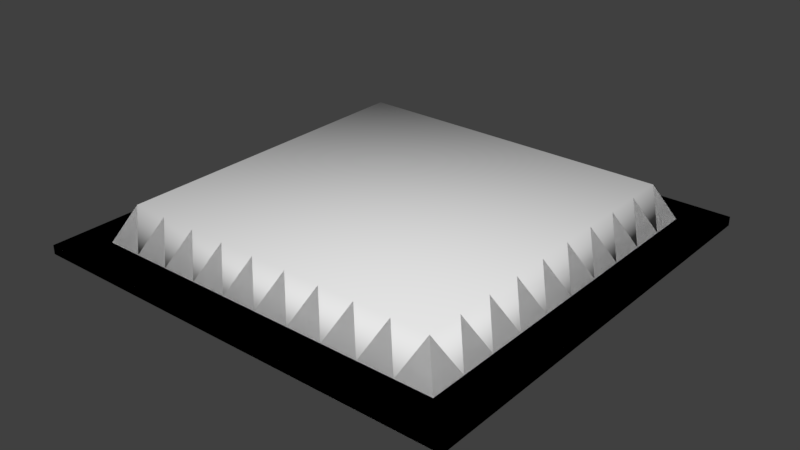 # Source: crusher.blend  (saved by Blender 2.79.0; exported with 4.5.12 LTS)
import bpy
from mathutils import Matrix  # noqa: F401  (used for matrix-valued properties, if any)

bpy.ops.wm.read_factory_settings(use_empty=True)
scene = bpy.context.scene
scene.name = 'test_chamber_door.qc'

# ---- collections
col_collection_2 = bpy.data.collections.new('Collection 2'); scene.collection.children.link(col_collection_2)

# ---- materials (node trees are filled in below, after node groups)
mat_sel = bpy.data.materials.new('sel')
mat_sel.alpha_threshold = 0.0
mat_sel.use_transparent_shadow = False
mat_sel.roughness = 0.5
mat_concrete_modular_ceiling001a = bpy.data.materials.new('concrete_modular_ceiling001a')
mat_concrete_modular_ceiling001a.alpha_threshold = 0.0
mat_concrete_modular_ceiling001a.use_transparent_shadow = False
mat_concrete_modular_ceiling001a.roughness = 0.5
mat_x = bpy.data.materials.new(' ')
mat_x.alpha_threshold = 0.0
mat_x.use_transparent_shadow = False
mat_x.roughness = 0.5
mat_hazard_orange_03b = bpy.data.materials.new('hazard_orange_03b')
mat_hazard_orange_03b.alpha_threshold = 0.0
mat_hazard_orange_03b.use_transparent_shadow = False
mat_hazard_orange_03b.roughness = 0.5
mat_metalwall_wire = bpy.data.materials.new('metalwall_wire')
mat_metalwall_wire.alpha_threshold = 0.0
mat_metalwall_wire.use_transparent_shadow = False
mat_metalwall_wire.roughness = 0.5
mat_plasticwall001b = bpy.data.materials.new('plasticwall001b')
mat_plasticwall001b.alpha_threshold = 0.0
mat_plasticwall001b.use_transparent_shadow = False
mat_plasticwall001b.roughness = 0.5

# ---- material node trees

# ---- world
world_world = bpy.data.worlds.new('World'); scene.world = world_world
world_world.color = (0.05088, 0.05088, 0.05088)
world_world.use_sun_shadow = False
world_world.sun_shadow_jitter_overblur = 0.0
world_world.cycles.sampling_method = 'MANUAL'

# ---- meshes
me_cube_002 = bpy.data.meshes.new('Cube.002')
me_cube_002.from_pydata([(-96.0, -96.0, -4.0), (-96.0, -96.0, 0.0), (-96.0, 96.0, -4.0), (-96.0, 96.0, 0.0), (96.0, -96.0, -4.0), (96.0, -96.0, 0.0), (96.0, 96.0, -4.0), (96.0, 96.0, 0.0), (-92.04, 92.0, -8.0), (-92.0, -92.0, -8.0), (92.0, 92.0, -8.0), (92.0, -92.0, -8.0), (-80.0, -80.0, 0.0), (-72.0, -72.0, 16.0), (-80.0, 80.0, 0.0), (-72.0, 72.0, 16.0), (80.0, -80.0, 0.0), (72.0, -72.0, 16.0), (80.0, 80.0, 0.0), (72.0, 72.0, 16.0)], [], [(0, 1, 3, 2), (2, 3, 7, 6), (6, 7, 5, 4), (4, 5, 1, 0), (0, 2, 8, 9), (7, 3, 1, 5), (8, 10, 11, 9), (6, 4, 11, 10), (4, 0, 9, 11), (2, 6, 10, 8), (12, 13, 15, 14), (14, 15, 19, 18), (18, 19, 17, 16), (16, 17, 13, 12), (14, 18, 16, 12), (19, 15, 13, 17)])
me_cube_002.polygons.foreach_set('use_smooth', [True] * 16)
me_cube_002.materials.append(mat_sel)
me_cube_002.use_remesh_preserve_volume = False
me_cube_002.use_remesh_preserve_attributes = False
me_cube_002.use_mirror_vertex_groups = False
me_cube_002.update()
me_cube_001 = bpy.data.meshes.new('Cube.001')
me_cube_001.from_pydata([(-96.0, -96.0, -4.0), (-96.0, -96.0, 0.0), (-96.0, 96.0, -4.0), (-96.0, 96.0, 0.0), (96.0, -96.0, -4.0), (96.0, -96.0, 0.0), (96.0, 96.0, -4.0), (96.0, 96.0, 0.0), (-92.0, 92.0, -8.0), (92.0, 92.0, -8.157), (-92.0, -92.0, -8.0), (92.0, -92.0, -8.157), (-88.0, 88.0, -8.0), (88.0, 88.0, -8.0), (88.0, -88.0, -8.0), (-88.0, -88.0, -8.0), (-80.0, -80.0, 0.0), (-64.0, -80.0, 0.0), (-80.0, -64.0, 0.0), (-64.0, -64.0, 0.0), (-72.0, -72.0, 16.0), (-64.0, -80.0, 0.0), (-48.0, -80.0, 0.0), (-64.0, -64.0, 0.0), (-48.0, -64.0, 0.0), (-56.0, -72.0, 16.0), (-80.0, -64.0, 0.0), (-64.0, -64.0, 0.0), (-80.0, -48.0, 0.0), (-64.0, -48.0, 0.0), (-72.0, -56.0, 16.0), (-64.0, -64.0, 0.0), (-48.0, -64.0, 0.0), (-64.0, -48.0, 0.0), (-48.0, -48.0, 0.0), (-56.0, -56.0, 16.0), (-80.0, -48.0, 0.0), (-64.0, -48.0, 0.0), (-80.0, -32.0, 0.0), (-64.0, -32.0, 0.0), (-72.0, -40.0, 16.0), (-64.0, -48.0, 0.0), (-48.0, -48.0, 0.0), (-64.0, -32.0, 0.0), (-48.0, -32.0, 0.0), (-56.0, -40.0, 16.0), (-80.0, -32.0, 0.0), (-64.0, -32.0, 0.0), (-80.0, -16.0, 0.0), (-64.0, -16.0, 0.0), (-72.0, -24.0, 16.0), (-64.0, -32.0, 0.0), (-48.0, -32.0, 0.0), (-64.0, -16.0, 0.0), (-48.0, -16.0, 0.0), (-56.0, -24.0, 16.0), (-48.0, -80.0, 0.0), (-32.0, -80.0, 0.0), (-48.0, -64.0, 0.0), (-32.0, -64.0, 0.0), (-40.0, -72.0, 16.0), (-32.0, -80.0, 0.0), (-16.0, -80.0, 0.0), (-32.0, -64.0, 0.0), (-16.0, -64.0, 0.0), (-24.0, -72.0, 16.0), (-48.0, -64.0, 0.0), (-32.0, -64.0, 0.0), (-48.0, -48.0, 0.0), (-32.0, -48.0, 0.0), (-40.0, -56.0, 16.0), (-32.0, -64.0, 0.0), (-16.0, -64.0, 0.0), (-32.0, -48.0, 0.0), (-16.0, -48.0, 0.0), (-24.0, -56.0, 16.0), (-48.0, -48.0, 0.0), (-32.0, -48.0, 0.0), (-48.0, -32.0, 0.0), (-32.0, -32.0, 0.0), (-40.0, -40.0, 16.0), (-32.0, -48.0, 0.0), (-16.0, -48.0, 0.0), (-32.0, -32.0, 0.0), (-16.0, -32.0, 0.0), (-24.0, -40.0, 16.0), (-48.0, -32.0, 0.0), (-32.0, -32.0, 0.0), (-48.0, -16.0, 0.0), (-32.0, -16.0, 0.0), (-40.0, -24.0, 16.0), (-32.0, -32.0, 0.0), (-16.0, -32.0, 0.0), (-32.0, -16.0, 0.0), (-16.0, -16.0, 0.0), (-24.0, -24.0, 16.0), (-80.0, -16.0, 0.0), (-64.0, -16.0, 0.0), (-80.0, 0.0, 0.0), (-64.0, 0.0, 0.0), (-72.0, -8.0, 16.0), (-64.0, -16.0, 0.0), (-48.0, -16.0, 0.0), (-64.0, 0.0, 0.0), (-48.0, 0.0, 0.0), (-56.0, -8.0, 16.0), (-80.0, 0.0, 0.0), (-64.0, 0.0, 0.0), (-80.0, 16.0, 0.0), (-64.0, 16.0, 0.0), (-72.0, 8.0, 16.0), (-64.0, 0.0, 0.0), (-48.0, 0.0, 0.0), (-64.0, 16.0, 0.0), (-48.0, 16.0, 0.0), (-56.0, 8.0, 16.0), (-80.0, 16.0, 0.0), (-64.0, 16.0, 0.0), (-80.0, 32.0, 0.0), (-64.0, 32.0, 0.0), (-72.0, 24.0, 16.0), (-64.0, 16.0, 0.0), (-48.0, 16.0, 0.0), (-64.0, 32.0, 0.0), (-48.0, 32.0, 0.0), (-56.0, 24.0, 16.0), (-80.0, 32.0, 0.0), (-64.0, 32.0, 0.0), (-80.0, 48.0, 0.0), (-64.0, 48.0, 0.0), (-72.0, 40.0, 16.0), (-64.0, 32.0, 0.0), (-48.0, 32.0, 0.0), (-64.0, 48.0, 0.0), (-48.0, 48.0, 0.0), (-56.0, 40.0, 16.0), (-48.0, -16.0, 0.0), (-32.0, -16.0, 0.0), (-48.0, 0.0, 0.0), (-32.0, 0.0, 0.0), (-40.0, -8.0, 16.0), (-32.0, -16.0, 0.0), (-16.0, -16.0, 0.0), (-32.0, 0.0, 0.0), (-16.0, 0.0, 0.0), (-24.0, -8.0, 16.0), (-48.0, 0.0, 0.0), (-32.0, 0.0, 0.0), (-48.0, 16.0, 0.0), (-32.0, 16.0, 0.0), (-40.0, 8.0, 16.0), (-32.0, 0.0, 0.0), (-16.0, 0.0, 0.0), (-32.0, 16.0, 0.0), (-16.0, 16.0, 0.0), (-24.0, 8.0, 16.0), (-48.0, 16.0, 0.0), (-32.0, 16.0, 0.0), (-48.0, 32.0, 0.0), (-32.0, 32.0, 0.0), (-40.0, 24.0, 16.0), (-32.0, 16.0, 0.0), (-16.0, 16.0, 0.0), (-32.0, 32.0, 0.0), (-16.0, 32.0, 0.0), (-24.0, 24.0, 16.0), (-48.0, 32.0, 0.0), (-32.0, 32.0, 0.0), (-48.0, 48.0, 0.0), (-32.0, 48.0, 0.0), (-40.0, 40.0, 16.0), (-32.0, 32.0, 0.0), (-16.0, 32.0, 0.0), (-32.0, 48.0, 0.0), (-16.0, 48.0, 0.0), (-24.0, 40.0, 16.0), (-16.0, -80.0, 0.0), (0.0, -80.0, 0.0), (-16.0, -64.0, 0.0), (0.0, -64.0, 0.0), (-8.0, -72.0, 16.0), (0.0, -80.0, 0.0), (16.0, -80.0, 0.0), (0.0, -64.0, 0.0), (16.0, -64.0, 0.0), (8.0, -72.0, 16.0), (-16.0, -64.0, 0.0), (0.0, -64.0, 0.0), (-16.0, -48.0, 0.0), (0.0, -48.0, 0.0), (-8.0, -56.0, 16.0), (0.0, -64.0, 0.0), (16.0, -64.0, 0.0), (0.0, -48.0, 0.0), (16.0, -48.0, 0.0), (8.0, -56.0, 16.0), (-16.0, -48.0, 0.0), (0.0, -48.0, 0.0), (-16.0, -32.0, 0.0), (0.0, -32.0, 0.0), (-8.0, -40.0, 16.0), (0.0, -48.0, 0.0), (16.0, -48.0, 0.0), (0.0, -32.0, 0.0), (16.0, -32.0, 0.0), (8.0, -40.0, 16.0), (-16.0, -32.0, 0.0), (0.0, -32.0, 0.0), (-16.0, -16.0, 0.0), (0.0, -16.0, 0.0), (-8.0, -24.0, 16.0), (0.0, -32.0, 0.0), (16.0, -32.0, 0.0), (0.0, -16.0, 0.0), (16.0, -16.0, 0.0), (8.0, -24.0, 16.0), (16.0, -80.0, 0.0), (32.0, -80.0, 0.0), (16.0, -64.0, 0.0), (32.0, -64.0, 0.0), (24.0, -72.0, 16.0), (32.0, -80.0, 0.0), (48.0, -80.0, 0.0), (32.0, -64.0, 0.0), (48.0, -64.0, 0.0), (40.0, -72.0, 16.0), (16.0, -64.0, 0.0), (32.0, -64.0, 0.0), (16.0, -48.0, 0.0), (32.0, -48.0, 0.0), (24.0, -56.0, 16.0), (32.0, -64.0, 0.0), (48.0, -64.0, 0.0), (32.0, -48.0, 0.0), (48.0, -48.0, 0.0), (40.0, -56.0, 16.0), (16.0, -48.0, 0.0), (32.0, -48.0, 0.0), (16.0, -32.0, 0.0), (32.0, -32.0, 0.0), (24.0, -40.0, 16.0), (32.0, -48.0, 0.0), (48.0, -48.0, 0.0), (32.0, -32.0, 0.0), (48.0, -32.0, 0.0), (40.0, -40.0, 16.0), (16.0, -32.0, 0.0), (32.0, -32.0, 0.0), (16.0, -16.0, 0.0), (32.0, -16.0, 0.0), (24.0, -24.0, 16.0), (32.0, -32.0, 0.0), (48.0, -32.0, 0.0), (32.0, -16.0, 0.0), (48.0, -16.0, 0.0), (40.0, -24.0, 16.0), (-16.0, -16.0, 0.0), (0.0, -16.0, 0.0), (-16.0, 0.0, 0.0), (0.0, 0.0, 0.0), (-8.0, -8.0, 16.0), (0.0, -16.0, 0.0), (16.0, -16.0, 0.0), (0.0, 0.0, 0.0), (16.0, 0.0, 0.0), (8.0, -8.0, 16.0), (-16.0, 0.0, 0.0), (0.0, 0.0, 0.0), (-16.0, 16.0, 0.0), (0.0, 16.0, 0.0), (-8.0, 8.0, 16.0), (0.0, 0.0, 0.0), (16.0, 0.0, 0.0), (0.0, 16.0, 0.0), (16.0, 16.0, 0.0), (8.0, 8.0, 16.0), (-16.0, 16.0, 0.0), (0.0, 16.0, 0.0), (-16.0, 32.0, 0.0), (0.0, 32.0, 0.0), (-8.0, 24.0, 16.0), (0.0, 16.0, 0.0), (16.0, 16.0, 0.0), (0.0, 32.0, 0.0), (16.0, 32.0, 0.0), (8.0, 24.0, 16.0), (-16.0, 32.0, 0.0), (0.0, 32.0, 0.0), (-16.0, 48.0, 0.0), (0.0, 48.0, 0.0), (-8.0, 40.0, 16.0), (0.0, 32.0, 0.0), (16.0, 32.0, 0.0), (0.0, 48.0, 0.0), (16.0, 48.0, 0.0), (8.0, 40.0, 16.0), (16.0, -16.0, 0.0), (32.0, -16.0, 0.0), (16.0, 0.0, 0.0), (32.0, 0.0, 0.0), (24.0, -8.0, 16.0), (32.0, -16.0, 0.0), (48.0, -16.0, 0.0), (32.0, 0.0, 0.0), (48.0, 0.0, 0.0), (40.0, -8.0, 16.0), (16.0, 0.0, 0.0), (32.0, 0.0, 0.0), (16.0, 16.0, 0.0), (32.0, 16.0, 0.0), (24.0, 8.0, 16.0), (32.0, 0.0, 0.0), (48.0, 0.0, 0.0), (32.0, 16.0, 0.0), (48.0, 16.0, 0.0), (40.0, 8.0, 16.0), (16.0, 16.0, 0.0), (32.0, 16.0, 0.0), (16.0, 32.0, 0.0), (32.0, 32.0, 0.0), (24.0, 24.0, 16.0), (32.0, 16.0, 0.0), (48.0, 16.0, 0.0), (32.0, 32.0, 0.0), (48.0, 32.0, 0.0), (40.0, 24.0, 16.0), (16.0, 32.0, 0.0), (32.0, 32.0, 0.0), (16.0, 48.0, 0.0), (32.0, 48.0, 0.0), (24.0, 40.0, 16.0), (32.0, 32.0, 0.0), (48.0, 32.0, 0.0), (32.0, 48.0, 0.0), (48.0, 48.0, 0.0), (40.0, 40.0, 16.0), (-80.0, 48.0, 0.0), (-64.0, 48.0, 0.0), (-80.0, 64.0, 0.0), (-64.0, 64.0, 0.0), (-72.0, 56.0, 16.0), (-64.0, 48.0, 0.0), (-48.0, 48.0, 0.0), (-64.0, 64.0, 0.0), (-48.0, 64.0, 0.0), (-56.0, 56.0, 16.0), (-80.0, 64.0, 0.0), (-64.0, 64.0, 0.0), (-80.0, 80.0, 0.0), (-64.0, 80.0, 0.0), (-72.0, 72.0, 16.0), (-64.0, 64.0, 0.0), (-48.0, 64.0, 0.0), (-64.0, 80.0, 0.0), (-48.0, 80.0, 0.0), (-56.0, 72.0, 16.0), (-48.0, 48.0, 0.0), (-32.0, 48.0, 0.0), (-48.0, 64.0, 0.0), (-32.0, 64.0, 0.0), (-40.0, 56.0, 16.0), (-32.0, 48.0, 0.0), (-16.0, 48.0, 0.0), (-32.0, 64.0, 0.0), (-16.0, 64.0, 0.0), (-24.0, 56.0, 16.0), (-48.0, 64.0, 0.0), (-32.0, 64.0, 0.0), (-48.0, 80.0, 0.0), (-32.0, 80.0, 0.0), (-40.0, 72.0, 16.0), (-32.0, 64.0, 0.0), (-16.0, 64.0, 0.0), (-32.0, 80.0, 0.0), (-16.0, 80.0, 0.0), (-24.0, 72.0, 16.0), (-16.0, 48.0, 0.0), (0.0, 48.0, 0.0), (-16.0, 64.0, 0.0), (0.0, 64.0, 0.0), (-8.0, 56.0, 16.0), (0.0, 48.0, 0.0), (16.0, 48.0, 0.0), (0.0, 64.0, 0.0), (16.0, 64.0, 0.0), (8.0, 56.0, 16.0), (-16.0, 64.0, 0.0), (0.0, 64.0, 0.0), (-16.0, 80.0, 0.0), (0.0, 80.0, 0.0), (-8.0, 72.0, 16.0), (0.0, 64.0, 0.0), (16.0, 64.0, 0.0), (0.0, 80.0, 0.0), (16.0, 80.0, 0.0), (8.0, 72.0, 16.0), (16.0, 48.0, 0.0), (32.0, 48.0, 0.0), (16.0, 64.0, 0.0), (32.0, 64.0, 0.0), (24.0, 56.0, 16.0), (32.0, 48.0, 0.0), (48.0, 48.0, 0.0), (32.0, 64.0, 0.0), (48.0, 64.0, 0.0), (40.0, 56.0, 16.0), (16.0, 64.0, 0.0), (32.0, 64.0, 0.0), (16.0, 80.0, 0.0), (32.0, 80.0, 0.0), (24.0, 72.0, 16.0), (32.0, 64.0, 0.0), (48.0, 64.0, 0.0), (32.0, 80.0, 0.0), (48.0, 80.0, 0.0), (40.0, 72.0, 16.0), (48.0, -80.0, 0.0), (64.0, -80.0, 0.0), (48.0, -64.0, 0.0), (64.0, -64.0, 0.0), (56.0, -72.0, 16.0), (64.0, -80.0, 0.0), (80.0, -80.0, 0.0), (64.0, -64.0, 0.0), (80.0, -64.0, 0.0), (72.0, -72.0, 16.0), (48.0, -64.0, 0.0), (64.0, -64.0, 0.0), (48.0, -48.0, 0.0), (64.0, -48.0, 0.0), (56.0, -56.0, 16.0), (64.0, -64.0, 0.0), (80.0, -64.0, 0.0), (64.0, -48.0, 0.0), (80.0, -48.0, 0.0), (72.0, -56.0, 16.0), (48.0, -48.0, 0.0), (64.0, -48.0, 0.0), (48.0, -32.0, 0.0), (64.0, -32.0, 0.0), (56.0, -40.0, 16.0), (64.0, -48.0, 0.0), (80.0, -48.0, 0.0), (64.0, -32.0, 0.0), (80.0, -32.0, 0.0), (72.0, -40.0, 16.0), (48.0, -32.0, 0.0), (64.0, -32.0, 0.0), (48.0, -16.0, 0.0), (64.0, -16.0, 0.0), (56.0, -24.0, 16.0), (64.0, -32.0, 0.0), (80.0, -32.0, 0.0), (64.0, -16.0, 0.0), (80.0, -16.0, 0.0), (72.0, -24.0, 16.0), (48.0, -16.0, 0.0), (64.0, -16.0, 0.0), (48.0, 0.0, 0.0), (64.0, 0.0, 0.0), (56.0, -8.0, 16.0), (64.0, -16.0, 0.0), (80.0, -16.0, 0.0), (64.0, 0.0, 0.0), (80.0, 0.0, 0.0), (72.0, -8.0, 16.0), (48.0, 0.0, 0.0), (64.0, 0.0, 0.0), (48.0, 16.0, 0.0), (64.0, 16.0, 0.0), (56.0, 8.0, 16.0), (64.0, 0.0, 0.0), (80.0, 0.0, 0.0), (64.0, 16.0, 0.0), (80.0, 16.0, 0.0), (72.0, 8.0, 16.0), (48.0, 16.0, 0.0), (64.0, 16.0, 0.0), (48.0, 32.0, 0.0), (64.0, 32.0, 0.0), (56.0, 24.0, 16.0), (64.0, 16.0, 0.0), (80.0, 16.0, 0.0), (64.0, 32.0, 0.0), (80.0, 32.0, 0.0), (72.0, 24.0, 16.0), (48.0, 32.0, 0.0), (64.0, 32.0, 0.0), (48.0, 48.0, 0.0), (64.0, 48.0, 0.0), (56.0, 40.0, 16.0), (64.0, 32.0, 0.0), (80.0, 32.0, 0.0), (64.0, 48.0, 0.0), (80.0, 48.0, 0.0), (72.0, 40.0, 16.0), (48.0, 48.0, 0.0), (64.0, 48.0, 0.0), (48.0, 64.0, 0.0), (64.0, 64.0, 0.0), (56.0, 56.0, 16.0), (64.0, 48.0, 0.0), (80.0, 48.0, 0.0), (64.0, 64.0, 0.0), (80.0, 64.0, 0.0), (72.0, 56.0, 16.0), (48.0, 64.0, 0.0), (64.0, 64.0, 0.0), (48.0, 80.0, 0.0), (64.0, 80.0, 0.0), (56.0, 72.0, 16.0), (64.0, 64.0, 0.0), (80.0, 64.0, 0.0), (64.0, 80.0, 0.0), (80.0, 80.0, 0.0), (72.0, 72.0, 16.0), (-8.0, 88.0, -8.0), (-8.0, -88.0, -8.0), (8.0, -8.0, -8.0), (8.0, 8.0, -8.0), (88.0, -8.0, -8.0), (88.0, 8.0, -8.0), (-88.0, -8.0, -8.0), (-88.0, 8.0, -8.0), (-8.0, -8.0, -8.0), (-8.0, 8.0, -8.0), (88.0, 88.0, -8.0), (88.0, -88.0, -8.0), (8.0, 88.0, -8.0), (8.0, -88.0, -8.0), (8.0, -8.0, -8.0), (8.0, 8.0, -8.0), (88.0, -8.0, -8.0), (88.0, 8.0, -8.0)], [], [(0, 1, 3, 2), (2, 3, 7, 6), (6, 7, 5, 4), (4, 5, 1, 0), (3, 348, 514, 7), (0, 2, 8, 10), (4, 11, 9, 6), (10, 8, 12, 15), (14, 13, 9, 11), (8, 9, 526, 12), (2, 6, 9, 8), (16, 20, 18), (18, 20, 19), (19, 20, 17), (17, 20, 16), (21, 25, 23), (23, 25, 24), (24, 25, 22), (22, 25, 21), (26, 30, 28), (28, 30, 29), (29, 30, 27), (27, 30, 26), (31, 35, 33), (33, 35, 34), (34, 35, 32), (32, 35, 31), (36, 40, 38), (38, 40, 39), (39, 40, 37), (37, 40, 36), (41, 45, 43), (43, 45, 44), (44, 45, 42), (42, 45, 41), (46, 50, 48), (48, 50, 49), (49, 50, 47), (47, 50, 46), (51, 55, 53), (53, 55, 54), (54, 55, 52), (52, 55, 51), (56, 60, 58), (58, 60, 59), (59, 60, 57), (57, 60, 56), (61, 65, 63), (63, 65, 64), (64, 65, 62), (62, 65, 61), (66, 70, 68), (68, 70, 69), (69, 70, 67), (67, 70, 66), (71, 75, 73), (73, 75, 74), (74, 75, 72), (72, 75, 71), (76, 80, 78), (78, 80, 79), (79, 80, 77), (77, 80, 76), (81, 85, 83), (83, 85, 84), (84, 85, 82), (82, 85, 81), (86, 90, 88), (88, 90, 89), (89, 90, 87), (87, 90, 86), (91, 95, 93), (93, 95, 94), (94, 95, 92), (92, 95, 91), (96, 100, 98), (98, 100, 99), (99, 100, 97), (97, 100, 96), (101, 105, 103), (103, 105, 104), (104, 105, 102), (102, 105, 101), (106, 110, 108), (108, 110, 109), (109, 110, 107), (107, 110, 106), (111, 115, 113), (113, 115, 114), (114, 115, 112), (112, 115, 111), (116, 120, 118), (118, 120, 119), (119, 120, 117), (117, 120, 116), (121, 125, 123), (123, 125, 124), (124, 125, 122), (122, 125, 121), (126, 130, 128), (128, 130, 129), (129, 130, 127), (127, 130, 126), (131, 135, 133), (133, 135, 134), (134, 135, 132), (132, 135, 131), (136, 140, 138), (138, 140, 139), (139, 140, 137), (137, 140, 136), (141, 145, 143), (143, 145, 144), (144, 145, 142), (142, 145, 141), (146, 150, 148), (148, 150, 149), (149, 150, 147), (147, 150, 146), (151, 155, 153), (153, 155, 154), (154, 155, 152), (152, 155, 151), (156, 160, 158), (158, 160, 159), (159, 160, 157), (157, 160, 156), (161, 165, 163), (163, 165, 164), (164, 165, 162), (162, 165, 161), (166, 170, 168), (168, 170, 169), (169, 170, 167), (167, 170, 166), (171, 175, 173), (173, 175, 174), (174, 175, 172), (172, 175, 171), (176, 180, 178), (178, 180, 179), (179, 180, 177), (177, 180, 176), (181, 185, 183), (183, 185, 184), (184, 185, 182), (182, 185, 181), (186, 190, 188), (188, 190, 189), (189, 190, 187), (187, 190, 186), (191, 195, 193), (193, 195, 194), (194, 195, 192), (192, 195, 191), (196, 200, 198), (198, 200, 199), (199, 200, 197), (197, 200, 196), (201, 205, 203), (203, 205, 204), (204, 205, 202), (202, 205, 201), (206, 210, 208), (208, 210, 209), (209, 210, 207), (207, 210, 206), (211, 215, 213), (213, 215, 214), (214, 215, 212), (212, 215, 211), (216, 220, 218), (218, 220, 219), (219, 220, 217), (217, 220, 216), (221, 225, 223), (223, 225, 224), (224, 225, 222), (222, 225, 221), (226, 230, 228), (228, 230, 229), (229, 230, 227), (227, 230, 226), (231, 235, 233), (233, 235, 234), (234, 235, 232), (232, 235, 231), (236, 240, 238), (238, 240, 239), (239, 240, 237), (237, 240, 236), (241, 245, 243), (243, 245, 244), (244, 245, 242), (242, 245, 241), (246, 250, 248), (248, 250, 249), (249, 250, 247), (247, 250, 246), (251, 255, 253), (253, 255, 254), (254, 255, 252), (252, 255, 251), (256, 260, 258), (258, 260, 259), (259, 260, 257), (257, 260, 256), (261, 265, 263), (263, 265, 264), (264, 265, 262), (262, 265, 261), (266, 270, 268), (268, 270, 269), (269, 270, 267), (267, 270, 266), (271, 275, 273), (273, 275, 274), (274, 275, 272), (272, 275, 271), (276, 280, 278), (278, 280, 279), (279, 280, 277), (277, 280, 276), (281, 285, 283), (283, 285, 284), (284, 285, 282), (282, 285, 281), (286, 290, 288), (288, 290, 289), (289, 290, 287), (287, 290, 286), (291, 295, 293), (293, 295, 294), (294, 295, 292), (292, 295, 291), (296, 300, 298), (298, 300, 299), (299, 300, 297), (297, 300, 296), (301, 305, 303), (303, 305, 304), (304, 305, 302), (302, 305, 301), (306, 310, 308), (308, 310, 309), (309, 310, 307), (307, 310, 306), (311, 315, 313), (313, 315, 314), (314, 315, 312), (312, 315, 311), (316, 320, 318), (318, 320, 319), (319, 320, 317), (317, 320, 316), (321, 325, 323), (323, 325, 324), (324, 325, 322), (322, 325, 321), (326, 330, 328), (328, 330, 329), (329, 330, 327), (327, 330, 326), (331, 335, 333), (333, 335, 334), (334, 335, 332), (332, 335, 331), (336, 340, 338), (338, 340, 339), (339, 340, 337), (337, 340, 336), (341, 345, 343), (343, 345, 344), (344, 345, 342), (342, 345, 341), (346, 350, 348), (348, 350, 349), (349, 350, 347), (347, 350, 346), (351, 355, 353), (353, 355, 354), (354, 355, 352), (352, 355, 351), (356, 360, 358), (358, 360, 359), (359, 360, 357), (357, 360, 356), (361, 365, 363), (363, 365, 364), (364, 365, 362), (362, 365, 361), (366, 370, 368), (368, 370, 369), (369, 370, 367), (367, 370, 366), (371, 375, 373), (373, 375, 374), (374, 375, 372), (372, 375, 371), (376, 380, 378), (378, 380, 379), (379, 380, 377), (377, 380, 376), (381, 385, 383), (383, 385, 384), (384, 385, 382), (382, 385, 381), (386, 390, 388), (388, 390, 389), (389, 390, 387), (387, 390, 386), (391, 395, 393), (393, 395, 394), (394, 395, 392), (392, 395, 391), (396, 400, 398), (398, 400, 399), (399, 400, 397), (397, 400, 396), (401, 405, 403), (403, 405, 404), (404, 405, 402), (402, 405, 401), (406, 410, 408), (408, 410, 409), (409, 410, 407), (407, 410, 406), (411, 415, 413), (413, 415, 414), (414, 415, 412), (412, 415, 411), (416, 420, 418), (418, 420, 419), (419, 420, 417), (417, 420, 416), (421, 425, 423), (423, 425, 424), (424, 425, 422), (422, 425, 421), (426, 430, 428), (428, 430, 429), (429, 430, 427), (427, 430, 426), (431, 435, 433), (433, 435, 434), (434, 435, 432), (432, 435, 431), (436, 440, 438), (438, 440, 439), (439, 440, 437), (437, 440, 436), (441, 445, 443), (443, 445, 444), (444, 445, 442), (442, 445, 441), (446, 450, 448), (448, 450, 449), (449, 450, 447), (447, 450, 446), (451, 455, 453), (453, 455, 454), (454, 455, 452), (452, 455, 451), (456, 460, 458), (458, 460, 459), (459, 460, 457), (457, 460, 456), (461, 465, 463), (463, 465, 464), (464, 465, 462), (462, 465, 461), (466, 470, 468), (468, 470, 469), (469, 470, 467), (467, 470, 466), (471, 475, 473), (473, 475, 474), (474, 475, 472), (472, 475, 471), (476, 480, 478), (478, 480, 479), (479, 480, 477), (477, 480, 476), (481, 485, 483), (483, 485, 484), (484, 485, 482), (482, 485, 481), (486, 490, 488), (488, 490, 489), (489, 490, 487), (487, 490, 486), (491, 495, 493), (493, 495, 494), (494, 495, 492), (492, 495, 491), (496, 500, 498), (498, 500, 499), (499, 500, 497), (497, 500, 496), (501, 505, 503), (503, 505, 504), (504, 505, 502), (502, 505, 501), (506, 510, 508), (508, 510, 509), (509, 510, 507), (507, 510, 506), (511, 515, 513), (513, 515, 514), (514, 515, 512), (512, 515, 511), (517, 516, 528, 529), (0, 10, 11, 4), (527, 11, 10, 15), (523, 525, 524, 522), (519, 521, 520, 518), (3, 1, 16, 348), (1, 5, 422, 16), (5, 7, 514, 422), (517, 15, 522, 524), (12, 516, 525, 523), (527, 529, 530, 532), (528, 526, 533, 531)])
me_cube_001.polygons.foreach_set('material_index', [2, 2, 2, 2, 1, 4, 4, 4, 4, 4, 4, 0, 0, 0, 0, 0, 0, 0, 0, 0, 0, 0, 0, 0, 0, 0, 0, 0, 0, 0, 0, 0, 0, 0, 0, 0, 0, 0, 0, 0, 0, 0, 0, 0, 0, 0, 0, 0, 0, 0, 0, 0, 0, 0, 0, 0, 0, 0, 0, 0, 0, 0, 0, 0, 0, 0, 0, 0, 0, 0, 0, 0, 0, 0, 0, 0, 0, 0, 0, 0, 0, 0, 0, 0, 0, 0, 0, 0, 0, 0, 0, 0, 0, 0, 0, 0, 0, 0, 0, 0, 0, 0, 0, 0, 0, 0, 0, 0, 0, 0, 0, 0, 0, 0, 0, 0, 0, 0, 0, 0, 0, 0, 0, 0, 0, 0, 0, 0, 0, 0, 0, 0, 0, 0, 0, 0, 0, 0, 0, 0, 0, 0, 0, 0, 0, 0, 0, 0, 0, 0, 0, 0, 0, 0, 0, 0, 0, 0, 0, 0, 0, 0, 0, 0, 0, 0, 0, 0, 0, 0, 0, 0, 0, 0, 0, 0, 0, 0, 0, 0, 0, 0, 0, 0, 0, 0, 0, 0, 0, 0, 0, 0, 0, 0, 0, 0, 0, 0, 0, 0, 0, 0, 0, 0, 0, 0, 0, 0, 0, 0, 0, 0, 0, 0, 0, 0, 0, 0, 0, 0, 0, 0, 0, 0, 0, 0, 0, 0, 0, 0, 0, 0, 0, 0, 0, 0, 0, 0, 0, 0, 0, 0, 0, 0, 0, 0, 0, 0, 0, 0, 0, 0, 0, 0, 0, 0, 0, 0, 0, 0, 0, 0, 0, 0, 0, 0, 0, 0, 0, 0, 0, 0, 0, 0, 0, 0, 0, 0, 0, 0, 0, 0, 0, 0, 0, 0, 0, 0, 0, 0, 0, 0, 0, 0, 0, 0, 0, 0, 0, 0, 0, 0, 0, 0, 0, 0, 0, 0, 0, 0, 0, 0, 0, 0, 0, 0, 0, 0, 0, 0, 0, 0, 0, 0, 0, 0, 0, 0, 0, 0, 0, 0, 0, 0, 0, 0, 0, 0, 0, 0, 0, 0, 0, 0, 0, 0, 0, 0, 0, 0, 0, 0, 0, 0, 0, 0, 0, 0, 0, 0, 0, 0, 0, 0, 0, 0, 0, 0, 0, 0, 0, 0, 0, 0, 0, 0, 0, 0, 0, 0, 0, 0, 0, 0, 0, 0, 0, 0, 0, 0, 0, 0, 0, 0, 0, 0, 0, 0, 0, 0, 0, 0, 0, 0, 0, 0, 0, 0, 0, 0, 0, 4, 4, 4, 4, 4, 1, 1, 1, 3, 3, 3, 3])
_uv = me_cube_001.uv_layers.new(name='UVMap')
_uv.uv.foreach_set('vector', [0.0001739, 0.7501, 0.0001732, 0.2502, 6.0, 0.2502, 6.0, 0.75, 0.0001739, 0.7501, 0.0001732, 0.2502, 6.0, 0.2502, 6.0, 0.75, 6.0, 0.2502, 6.0, 0.7501, 0.0001732, 0.7501, 0.0001732, 0.2503, 6.0, 0.2502, 6.0, 0.7501, 0.0001732, 0.7501, 0.0001732, 0.2503, 0.0, 1.5, 0.125, 1.375, 1.375, 1.375, 1.5, 1.5, 0.01646, 1.517, 0.01646, 0.0167, 0.04771, 0.04795, 0.04771, 1.485, 1.516, 1.517, 1.485, 1.485, 1.485, 0.04795, 1.516, 0.0167, 0.04771, 1.485, 0.04771, 0.04795, 0.07896, 0.0792, 0.07896, 1.454, 1.454, 1.454, 1.454, 0.0792, 1.485, 0.04795, 1.485, 1.485, 0.04771, 0.04795, 1.485, 0.04795, 1.454, 0.0792, 0.07896, 0.0792, 0.01646, 0.0167, 1.516, 0.0167, 1.485, 0.04795, 0.04771, 0.04795, 0.0, 0.0, 0.125, 0.125, 0.0, 0.25, 0.0, 0.25, 0.125, 0.125, 0.25, 0.25, 0.25, 0.25, 0.125, 0.125, 0.25, 0.0, 0.25, 0.0, 0.125, 0.125, 0.0, 0.0, 0.25, 1.202e-05, 0.375, 0.125, 0.25, 0.25, 0.25, 0.25, 0.375, 0.125, 0.5, 0.25, 0.5, 0.25, 0.375, 0.125, 0.5, 1.202e-05, 0.5, 1.202e-05, 0.375, 0.125, 0.25, 1.202e-05, 0.0, 0.25, 0.125, 0.375, 0.0, 0.5, 0.0, 0.5, 0.125, 0.375, 0.25, 0.5, 0.25, 0.5, 0.125, 0.375, 0.25, 0.25, 0.25, 0.25, 0.125, 0.375, 0.0, 0.25, 0.25, 0.25, 0.375, 0.375, 0.25, 0.5, 0.25, 0.5, 0.375, 0.375, 0.5, 0.5, 0.5, 0.5, 0.375, 0.375, 0.5, 0.25, 0.5, 0.25, 0.375, 0.375, 0.25, 0.25, 0.0, 0.5, 0.125, 0.625, 0.0, 0.75, 0.0, 0.75, 0.125, 0.625, 0.25, 0.75, 0.25, 0.75, 0.125, 0.625, 0.25, 0.5, 0.25, 0.5, 0.125, 0.625, 0.0, 0.5, 0.25, 0.5, 0.375, 0.625, 0.25, 0.75, 0.25, 0.75, 0.375, 0.625, 0.5, 0.75, 0.5, 0.75, 0.375, 0.625, 0.5, 0.5, 0.5, 0.5, 0.375, 0.625, 0.25, 0.5, 0.0, 0.75, 0.125, 0.875, 0.0, 1.0, 0.0, 1.0, 0.125, 0.875, 0.25, 1.0, 0.25, 1.0, 0.125, 0.875, 0.25, 0.75, 0.25, 0.75, 0.125, 0.875, 0.0, 0.75, 0.25, 0.75, 0.375, 0.875, 0.25, 1.0, 0.25, 1.0, 0.375, 0.875, 0.5, 1.0, 0.5, 1.0, 0.375, 0.875, 0.5, 0.75, 0.5, 0.75, 0.375, 0.875, 0.25, 0.75, 0.5, 0.0, 0.625, 0.125, 0.5, 0.25, 0.5, 0.25, 0.625, 0.125, 0.75, 0.25, 0.75, 0.25, 0.625, 0.125, 0.75, 0.0, 0.75, 0.0, 0.625, 0.125, 0.5, 0.0, 0.75, 1.202e-05, 0.875, 0.125, 0.75, 0.25, 0.75, 0.25, 0.875, 0.125, 1.0, 0.25, 1.0, 0.25, 0.875, 0.125, 1.0, 1.202e-05, 1.0, 1.202e-05, 0.875, 0.125, 0.75, 1.202e-05, 0.5, 0.25, 0.625, 0.375, 0.5, 0.5, 0.5, 0.5, 0.625, 0.375, 0.75, 0.5, 0.75, 0.5, 0.625, 0.375, 0.75, 0.25, 0.75, 0.25, 0.625, 0.375, 0.5, 0.25, 0.75, 0.25, 0.875, 0.375, 0.75, 0.5, 0.75, 0.5, 0.875, 0.375, 1.0, 0.5, 1.0, 0.5, 0.875, 0.375, 1.0, 0.25, 1.0, 0.25, 0.875, 0.375, 0.75, 0.25, 0.5, 0.5, 0.625, 0.625, 0.5, 0.75, 0.5, 0.75, 0.625, 0.625, 0.75, 0.75, 0.75, 0.75, 0.625, 0.625, 0.75, 0.5, 0.75, 0.5, 0.625, 0.625, 0.5, 0.5, 0.75, 0.5, 0.875, 0.625, 0.75, 0.75, 0.75, 0.75, 0.875, 0.625, 1.0, 0.75, 1.0, 0.75, 0.875, 0.625, 1.0, 0.5, 1.0, 0.5, 0.875, 0.625, 0.75, 0.5, 0.5, 0.75, 0.625, 0.875, 0.5, 1.0, 0.5, 1.0, 0.625, 0.875, 0.75, 1.0, 0.75, 1.0, 0.625, 0.875, 0.75, 0.75, 0.75, 0.75, 0.625, 0.875, 0.5, 0.75, 0.75, 0.75, 0.875, 0.875, 0.75, 1.0, 0.75, 1.0, 0.875, 0.875, 1.0, 1.0, 1.0, 1.0, 0.875, 0.875, 1.0, 0.75, 1.0, 0.75, 0.875, 0.875, 0.75, 0.75, 0.0, 0.0, 0.125, 0.125, 0.0, 0.25, 0.0, 0.25, 0.125, 0.125, 0.25, 0.25, 0.25, 0.25, 0.125, 0.125, 0.25, 0.0, 0.25, 0.0, 0.125, 0.125, 0.0, 0.0, 0.25, 1.202e-05, 0.375, 0.125, 0.25, 0.25, 0.25, 0.25, 0.375, 0.125, 0.5, 0.25, 0.5, 0.25, 0.375, 0.125, 0.5, 1.202e-05, 0.5, 1.202e-05, 0.375, 0.125, 0.25, 1.202e-05, 0.0, 0.25, 0.125, 0.375, 0.0, 0.5, 0.0, 0.5, 0.125, 0.375, 0.25, 0.5, 0.25, 0.5, 0.125, 0.375, 0.25, 0.25, 0.25, 0.25, 0.125, 0.375, 0.0, 0.25, 0.25, 0.25, 0.375, 0.375, 0.25, 0.5, 0.25, 0.5, 0.375, 0.375, 0.5, 0.5, 0.5, 0.5, 0.375, 0.375, 0.5, 0.25, 0.5, 0.25, 0.375, 0.375, 0.25, 0.25, 0.0, 0.5, 0.125, 0.625, 0.0, 0.75, 0.0, 0.75, 0.125, 0.625, 0.25, 0.75, 0.25, 0.75, 0.125, 0.625, 0.25, 0.5, 0.25, 0.5, 0.125, 0.625, 0.0, 0.5, 0.25, 0.5, 0.375, 0.625, 0.25, 0.75, 0.25, 0.75, 0.375, 0.625, 0.5, 0.75, 0.5, 0.75, 0.375, 0.625, 0.5, 0.5, 0.5, 0.5, 0.375, 0.625, 0.25, 0.5, 0.0, 0.75, 0.125, 0.875, 0.0, 1.0, 0.0, 1.0, 0.125, 0.875, 0.25, 1.0, 0.25, 1.0, 0.125, 0.875, 0.25, 0.75, 0.25, 0.75, 0.125, 0.875, 0.0, 0.75, 0.25, 0.75, 0.375, 0.875, 0.25, 1.0, 0.25, 1.0, 0.375, 0.875, 0.5, 1.0, 0.5, 1.0, 0.375, 0.875, 0.5, 0.75, 0.5, 0.75, 0.375, 0.875, 0.25, 0.75, 0.5, 0.0, 0.625, 0.125, 0.5, 0.25, 0.5, 0.25, 0.625, 0.125, 0.75, 0.25, 0.75, 0.25, 0.625, 0.125, 0.75, 0.0, 0.75, 0.0, 0.625, 0.125, 0.5, 0.0, 0.75, 1.202e-05, 0.875, 0.125, 0.75, 0.25, 0.75, 0.25, 0.875, 0.125, 1.0, 0.25, 1.0, 0.25, 0.875, 0.125, 1.0, 1.202e-05, 1.0, 1.202e-05, 0.875, 0.125, 0.75, 1.202e-05, 0.5, 0.25, 0.625, 0.375, 0.5, 0.5, 0.5, 0.5, 0.625, 0.375, 0.75, 0.5, 0.75, 0.5, 0.625, 0.375, 0.75, 0.25, 0.75, 0.25, 0.625, 0.375, 0.5, 0.25, 0.75, 0.25, 0.875, 0.375, 0.75, 0.5, 0.75, 0.5, 0.875, 0.375, 1.0, 0.5, 1.0, 0.5, 0.875, 0.375, 1.0, 0.25, 1.0, 0.25, 0.875, 0.375, 0.75, 0.25, 0.5, 0.5, 0.625, 0.625, 0.5, 0.75, 0.5, 0.75, 0.625, 0.625, 0.75, 0.75, 0.75, 0.75, 0.625, 0.625, 0.75, 0.5, 0.75, 0.5, 0.625, 0.625, 0.5, 0.5, 0.75, 0.5, 0.875, 0.625, 0.75, 0.75, 0.75, 0.75, 0.875, 0.625, 1.0, 0.75, 1.0, 0.75, 0.875, 0.625, 1.0, 0.5, 1.0, 0.5, 0.875, 0.625, 0.75, 0.5, 0.5, 0.75, 0.625, 0.875, 0.5, 1.0, 0.5, 1.0, 0.625, 0.875, 0.75, 1.0, 0.75, 1.0, 0.625, 0.875, 0.75, 0.75, 0.75, 0.75, 0.625, 0.875, 0.5, 0.75, 0.75, 0.75, 0.875, 0.875, 0.75, 1.0, 0.75, 1.0, 0.875, 0.875, 1.0, 1.0, 1.0, 1.0, 0.875, 0.875, 1.0, 0.75, 1.0, 0.75, 0.875, 0.875, 0.75, 0.75, 0.0, 0.0, 0.125, 0.125, 0.0, 0.25, 0.0, 0.25, 0.125, 0.125, 0.25, 0.25, 0.25, 0.25, 0.125, 0.125, 0.25, 0.0, 0.25, 0.0, 0.125, 0.125, 0.0, 0.0, 0.25, 1.202e-05, 0.375, 0.125, 0.25, 0.25, 0.25, 0.25, 0.375, 0.125, 0.5, 0.25, 0.5, 0.25, 0.375, 0.125, 0.5, 1.202e-05, 0.5, 1.202e-05, 0.375, 0.125, 0.25, 1.202e-05, 0.0, 0.25, 0.125, 0.375, 0.0, 0.5, 0.0, 0.5, 0.125, 0.375, 0.25, 0.5, 0.25, 0.5, 0.125, 0.375, 0.25, 0.25, 0.25, 0.25, 0.125, 0.375, 0.0, 0.25, 0.25, 0.25, 0.375, 0.375, 0.25, 0.5, 0.25, 0.5, 0.375, 0.375, 0.5, 0.5, 0.5, 0.5, 0.375, 0.375, 0.5, 0.25, 0.5, 0.25, 0.375, 0.375, 0.25, 0.25, 0.0, 0.5, 0.125, 0.625, 0.0, 0.75, 0.0, 0.75, 0.125, 0.625, 0.25, 0.75, 0.25, 0.75, 0.125, 0.625, 0.25, 0.5, 0.25, 0.5, 0.125, 0.625, 0.0, 0.5, 0.25, 0.5, 0.375, 0.625, 0.25, 0.75, 0.25, 0.75, 0.375, 0.625, 0.5, 0.75, 0.5, 0.75, 0.375, 0.625, 0.5, 0.5, 0.5, 0.5, 0.375, 0.625, 0.25, 0.5, 0.0, 0.75, 0.125, 0.875, 0.0, 1.0, 0.0, 1.0, 0.125, 0.875, 0.25, 1.0, 0.25, 1.0, 0.125, 0.875, 0.25, 0.75, 0.25, 0.75, 0.125, 0.875, 0.0, 0.75, 0.25, 0.75, 0.375, 0.875, 0.25, 1.0, 0.25, 1.0, 0.375, 0.875, 0.5, 1.0, 0.5, 1.0, 0.375, 0.875, 0.5, 0.75, 0.5, 0.75, 0.375, 0.875, 0.25, 0.75, 0.5, 0.0, 0.625, 0.125, 0.5, 0.25, 0.5, 0.25, 0.625, 0.125, 0.75, 0.25, 0.75, 0.25, 0.625, 0.125, 0.75, 0.0, 0.75, 0.0, 0.625, 0.125, 0.5, 0.0, 0.75, 1.202e-05, 0.875, 0.125, 0.75, 0.25, 0.75, 0.25, 0.875, 0.125, 1.0, 0.25, 1.0, 0.25, 0.875, 0.125, 1.0, 1.202e-05, 1.0, 1.202e-05, 0.875, 0.125, 0.75, 1.202e-05, 0.5, 0.25, 0.625, 0.375, 0.5, 0.5, 0.5, 0.5, 0.625, 0.375, 0.75, 0.5, 0.75, 0.5, 0.625, 0.375, 0.75, 0.25, 0.75, 0.25, 0.625, 0.375, 0.5, 0.25, 0.75, 0.25, 0.875, 0.375, 0.75, 0.5, 0.75, 0.5, 0.875, 0.375, 1.0, 0.5, 1.0, 0.5, 0.875, 0.375, 1.0, 0.25, 1.0, 0.25, 0.875, 0.375, 0.75, 0.25, 0.5, 0.5, 0.625, 0.625, 0.5, 0.75, 0.5, 0.75, 0.625, 0.625, 0.75, 0.75, 0.75, 0.75, 0.625, 0.625, 0.75, 0.5, 0.75, 0.5, 0.625, 0.625, 0.5, 0.5, 0.75, 0.5, 0.875, 0.625, 0.75, 0.75, 0.75, 0.75, 0.875, 0.625, 1.0, 0.75, 1.0, 0.75, 0.875, 0.625, 1.0, 0.5, 1.0, 0.5, 0.875, 0.625, 0.75, 0.5, 0.5, 0.75, 0.625, 0.875, 0.5, 1.0, 0.5, 1.0, 0.625, 0.875, 0.75, 1.0, 0.75, 1.0, 0.625, 0.875, 0.75, 0.75, 0.75, 0.75, 0.625, 0.875, 0.5, 0.75, 0.75, 0.75, 0.875, 0.875, 0.75, 1.0, 0.75, 1.0, 0.875, 0.875, 1.0, 1.0, 1.0, 1.0, 0.875, 0.875, 1.0, 0.75, 1.0, 0.75, 0.875, 0.875, 0.75, 0.75, 0.0, 0.0, 0.125, 0.125, 0.0, 0.25, 0.0, 0.25, 0.125, 0.125, 0.25, 0.25, 0.25, 0.25, 0.125, 0.125, 0.25, 0.0, 0.25, 0.0, 0.125, 0.125, 0.0, 0.0, 0.25, 1.202e-05, 0.375, 0.125, 0.25, 0.25, 0.25, 0.25, 0.375, 0.125, 0.5, 0.25, 0.5, 0.25, 0.375, 0.125, 0.5, 1.202e-05, 0.5, 1.202e-05, 0.375, 0.125, 0.25, 1.202e-05, 0.0, 0.25, 0.125, 0.375, 0.0, 0.5, 0.0, 0.5, 0.125, 0.375, 0.25, 0.5, 0.25, 0.5, 0.125, 0.375, 0.25, 0.25, 0.25, 0.25, 0.125, 0.375, 0.0, 0.25, 0.25, 0.25, 0.375, 0.375, 0.25, 0.5, 0.25, 0.5, 0.375, 0.375, 0.5, 0.5, 0.5, 0.5, 0.375, 0.375, 0.5, 0.25, 0.5, 0.25, 0.375, 0.375, 0.25, 0.25, 0.0, 0.5, 0.125, 0.625, 0.0, 0.75, 0.0, 0.75, 0.125, 0.625, 0.25, 0.75, 0.25, 0.75, 0.125, 0.625, 0.25, 0.5, 0.25, 0.5, 0.125, 0.625, 0.0, 0.5, 0.25, 0.5, 0.375, 0.625, 0.25, 0.75, 0.25, 0.75, 0.375, 0.625, 0.5, 0.75, 0.5, 0.75, 0.375, 0.625, 0.5, 0.5, 0.5, 0.5, 0.375, 0.625, 0.25, 0.5, 0.25, 0.5, 0.375, 0.625, 0.25, 0.75, 0.25, 0.75, 0.375, 0.625, 0.5, 0.75, 0.5, 0.75, 0.375, 0.625, 0.5, 0.5, 0.5, 0.5, 0.375, 0.625, 0.25, 0.5, 0.25, 0.75, 0.375, 0.875, 0.25, 1.0, 0.25, 1.0, 0.375, 0.875, 0.5, 1.0, 0.5, 1.0, 0.375, 0.875, 0.5, 0.75, 0.5, 0.75, 0.375, 0.875, 0.25, 0.75, 0.5, 0.0, 0.625, 0.125, 0.5, 0.25, 0.5, 0.25, 0.625, 0.125, 0.75, 0.25, 0.75, 0.25, 0.625, 0.125, 0.75, 0.0, 0.75, 0.0, 0.625, 0.125, 0.5, 0.0, 0.75, 1.202e-05, 0.875, 0.125, 0.75, 0.25, 0.75, 0.25, 0.875, 0.125, 1.0, 0.25, 1.0, 0.25, 0.875, 0.125, 1.0, 1.202e-05, 1.0, 1.202e-05, 0.875, 0.125, 0.75, 1.202e-05, 0.5, 0.25, 0.625, 0.375, 0.5, 0.5, 0.5, 0.5, 0.625, 0.375, 0.75, 0.5, 0.75, 0.5, 0.625, 0.375, 0.75, 0.25, 0.75, 0.25, 0.625, 0.375, 0.5, 0.25, 0.75, 0.25, 0.875, 0.375, 0.75, 0.5, 0.75, 0.5, 0.875, 0.375, 1.0, 0.5, 1.0, 0.5, 0.875, 0.375, 1.0, 0.25, 1.0, 0.25, 0.875, 0.375, 0.75, 0.25, 0.5, 0.5, 0.625, 0.625, 0.5, 0.75, 0.5, 0.75, 0.625, 0.625, 0.75, 0.75, 0.75, 0.75, 0.625, 0.625, 0.75, 0.5, 0.75, 0.5, 0.625, 0.625, 0.5, 0.5, 0.75, 0.5, 0.875, 0.625, 0.75, 0.75, 0.75, 0.75, 0.875, 0.625, 1.0, 0.75, 1.0, 0.75, 0.875, 0.625, 1.0, 0.5, 1.0, 0.5, 0.875, 0.625, 0.75, 0.5, 0.5, 0.75, 0.625, 0.875, 0.5, 1.0, 0.5, 1.0, 0.625, 0.875, 0.75, 1.0, 0.75, 1.0, 0.625, 0.875, 0.75, 0.75, 0.75, 0.75, 0.625, 0.875, 0.5, 0.75, 0.75, 0.75, 0.875, 0.875, 0.75, 1.0, 0.75, 1.0, 0.875, 0.875, 1.0, 1.0, 1.0, 1.0, 0.875, 0.875, 1.0, 0.75, 1.0, 0.75, 0.875, 0.875, 0.75, 0.75, 0.0, 0.0, 0.125, 0.125, 0.0, 0.25, 0.0, 0.25, 0.125, 0.125, 0.25, 0.25, 0.25, 0.25, 0.125, 0.125, 0.25, 0.0, 0.25, 0.0, 0.125, 0.125, 0.0, 0.0, 0.25, 1.202e-05, 0.375, 0.125, 0.25, 0.25, 0.25, 0.25, 0.375, 0.125, 0.5, 0.25, 0.5, 0.25, 0.375, 0.125, 0.5, 1.202e-05, 0.5, 1.202e-05, 0.375, 0.125, 0.25, 1.202e-05, 0.0, 0.25, 0.125, 0.375, 0.0, 0.5, 0.0, 0.5, 0.125, 0.375, 0.25, 0.5, 0.25, 0.5, 0.125, 0.375, 0.25, 0.25, 0.25, 0.25, 0.125, 0.375, 0.0, 0.25, 0.25, 0.25, 0.375, 0.375, 0.25, 0.5, 0.25, 0.5, 0.375, 0.375, 0.5, 0.5, 0.5, 0.5, 0.375, 0.375, 0.5, 0.25, 0.5, 0.25, 0.375, 0.375, 0.25, 0.25, 0.5, 0.0, 0.625, 0.125, 0.5, 0.25, 0.5, 0.25, 0.625, 0.125, 0.75, 0.25, 0.75, 0.25, 0.625, 0.125, 0.75, 0.0, 0.75, 0.0, 0.625, 0.125, 0.5, 0.0, 0.75, 1.202e-05, 0.875, 0.125, 0.75, 0.25, 0.75, 0.25, 0.875, 0.125, 1.0, 0.25, 1.0, 0.25, 0.875, 0.125, 1.0, 1.202e-05, 1.0, 1.202e-05, 0.875, 0.125, 0.75, 1.202e-05, 0.5, 0.25, 0.625, 0.375, 0.5, 0.5, 0.5, 0.5, 0.625, 0.375, 0.75, 0.5, 0.75, 0.5, 0.625, 0.375, 0.75, 0.25, 0.75, 0.25, 0.625, 0.375, 0.5, 0.25, 0.75, 0.25, 0.875, 0.375, 0.75, 0.5, 0.75, 0.5, 0.875, 0.375, 1.0, 0.5, 1.0, 0.5, 0.875, 0.375, 1.0, 0.25, 1.0, 0.25, 0.875, 0.375, 0.75, 0.25, 0.0, 0.0, 0.125, 0.125, 0.0, 0.25, 0.0, 0.25, 0.125, 0.125, 0.25, 0.25, 0.25, 0.25, 0.125, 0.125, 0.25, 0.0, 0.25, 0.0, 0.125, 0.125, 0.0, 0.0, 0.25, 1.202e-05, 0.375, 0.125, 0.25, 0.25, 0.25, 0.25, 0.375, 0.125, 0.5, 0.25, 0.5, 0.25, 0.375, 0.125, 0.5, 1.202e-05, 0.5, 1.202e-05, 0.375, 0.125, 0.25, 1.202e-05, 0.0, 0.25, 0.125, 0.375, 0.0, 0.5, 0.0, 0.5, 0.125, 0.375, 0.25, 0.5, 0.25, 0.5, 0.125, 0.375, 0.25, 0.25, 0.25, 0.25, 0.125, 0.375, 0.0, 0.25, 0.25, 0.25, 0.375, 0.375, 0.25, 0.5, 0.25, 0.5, 0.375, 0.375, 0.5, 0.5, 0.5, 0.5, 0.375, 0.375, 0.5, 0.25, 0.5, 0.25, 0.375, 0.375, 0.25, 0.25, 0.5, 0.0, 0.625, 0.125, 0.5, 0.25, 0.5, 0.25, 0.625, 0.125, 0.75, 0.25, 0.75, 0.25, 0.625, 0.125, 0.75, 0.0, 0.75, 0.0, 0.625, 0.125, 0.5, 0.0, 0.75, 1.202e-05, 0.875, 0.125, 0.75, 0.25, 0.75, 0.25, 0.875, 0.125, 1.0, 0.25, 1.0, 0.25, 0.875, 0.125, 1.0, 1.202e-05, 1.0, 1.202e-05, 0.875, 0.125, 0.75, 1.202e-05, 0.5, 0.25, 0.625, 0.375, 0.5, 0.5, 0.5, 0.5, 0.625, 0.375, 0.75, 0.5, 0.75, 0.5, 0.625, 0.375, 0.75, 0.25, 0.75, 0.25, 0.625, 0.375, 0.5, 0.25, 0.75, 0.25, 0.875, 0.375, 0.75, 0.5, 0.75, 0.5, 0.875, 0.375, 1.0, 0.5, 1.0, 0.5, 0.875, 0.375, 1.0, 0.25, 1.0, 0.25, 0.875, 0.375, 0.75, 0.25, 0.0, 0.0, 0.125, 0.125, 0.0, 0.25, 0.0, 0.25, 0.125, 0.125, 0.25, 0.25, 0.25, 0.25, 0.125, 0.125, 0.25, 0.0, 0.25, 0.0, 0.125, 0.125, 0.0, 0.0, 0.25, 1.202e-05, 0.375, 0.125, 0.25, 0.25, 0.25, 0.25, 0.375, 0.125, 0.5, 0.25, 0.5, 0.25, 0.375, 0.125, 0.5, 1.202e-05, 0.5, 1.202e-05, 0.375, 0.125, 0.25, 1.202e-05, 0.0, 0.25, 0.125, 0.375, 0.0, 0.5, 0.0, 0.5, 0.125, 0.375, 0.25, 0.5, 0.25, 0.5, 0.125, 0.375, 0.25, 0.25, 0.25, 0.25, 0.125, 0.375, 0.0, 0.25, 0.25, 0.25, 0.375, 0.375, 0.25, 0.5, 0.25, 0.5, 0.375, 0.375, 0.5, 0.5, 0.5, 0.5, 0.375, 0.375, 0.5, 0.25, 0.5, 0.25, 0.375, 0.375, 0.25, 0.25, 0.0, 0.5, 0.125, 0.625, 0.0, 0.75, 0.0, 0.75, 0.125, 0.625, 0.25, 0.75, 0.25, 0.75, 0.125, 0.625, 0.25, 0.5, 0.25, 0.5, 0.125, 0.625, 0.0, 0.5, 0.25, 0.5, 0.375, 0.625, 0.25, 0.75, 0.25, 0.75, 0.375, 0.625, 0.5, 0.75, 0.5, 0.75, 0.375, 0.625, 0.5, 0.5, 0.5, 0.5, 0.375, 0.625, 0.25, 0.5, 0.0, 0.75, 0.125, 0.875, 0.0, 1.0, 0.0, 1.0, 0.125, 0.875, 0.25, 1.0, 0.25, 1.0, 0.125, 0.875, 0.25, 0.75, 0.25, 0.75, 0.125, 0.875, 0.0, 0.75, 0.25, 0.75, 0.375, 0.875, 0.25, 1.0, 0.25, 1.0, 0.375, 0.875, 0.5, 1.0, 0.5, 1.0, 0.375, 0.875, 0.5, 0.75, 0.5, 0.75, 0.375, 0.875, 0.25, 0.75, 0.0, 0.0, 0.125, 0.125, 0.0, 0.25, 0.0, 0.25, 0.125, 0.125, 0.25, 0.25, 0.25, 0.25, 0.125, 0.125, 0.25, 0.0, 0.25, 0.0, 0.125, 0.125, 0.0, 0.0, 0.25, 1.202e-05, 0.375, 0.125, 0.25, 0.25, 0.25, 0.25, 0.375, 0.125, 0.5, 0.25, 0.5, 0.25, 0.375, 0.125, 0.5, 1.202e-05, 0.5, 1.202e-05, 0.375, 0.125, 0.25, 1.202e-05, 0.0, 0.25, 0.125, 0.375, 0.0, 0.5, 0.0, 0.5, 0.125, 0.375, 0.25, 0.5, 0.25, 0.5, 0.125, 0.375, 0.25, 0.25, 0.25, 0.25, 0.125, 0.375, 0.0, 0.25, 0.25, 0.25, 0.375, 0.375, 0.25, 0.5, 0.25, 0.5, 0.375, 0.375, 0.5, 0.5, 0.5, 0.5, 0.375, 0.375, 0.5, 0.25, 0.5, 0.25, 0.375, 0.375, 0.25, 0.25, 0.0, 0.5, 0.125, 0.625, 0.0, 0.75, 0.0, 0.75, 0.125, 0.625, 0.25, 0.75, 0.25, 0.75, 0.125, 0.625, 0.25, 0.5, 0.25, 0.5, 0.125, 0.625, 0.0, 0.5, 0.25, 0.5, 0.375, 0.625, 0.25, 0.75, 0.25, 0.75, 0.375, 0.625, 0.5, 0.75, 0.5, 0.75, 0.375, 0.625, 0.5, 0.5, 0.5, 0.5, 0.375, 0.625, 0.25, 0.5, 0.0, 0.75, 0.125, 0.875, 0.0, 1.0, 0.0, 1.0, 0.125, 0.875, 0.25, 1.0, 0.25, 1.0, 0.125, 0.875, 0.25, 0.75, 0.25, 0.75, 0.125, 0.875, 0.0, 0.75, 0.25, 0.75, 0.375, 0.875, 0.25, 1.0, 0.25, 1.0, 0.375, 0.875, 0.5, 1.0, 0.5, 1.0, 0.375, 0.875, 0.5, 0.75, 0.5, 0.75, 0.375, 0.875, 0.25, 0.75, 0.0, 0.0, 0.125, 0.125, 0.0, 0.25, 0.0, 0.25, 0.125, 0.125, 0.25, 0.25, 0.25, 0.25, 0.125, 0.125, 0.25, 0.0, 0.25, 0.0, 0.125, 0.125, 0.0, 0.0, 0.25, 1.202e-05, 0.375, 0.125, 0.25, 0.25, 0.25, 0.25, 0.375, 0.125, 0.5, 0.25, 0.5, 0.25, 0.375, 0.125, 0.5, 1.202e-05, 0.5, 1.202e-05, 0.375, 0.125, 0.25, 1.202e-05, 0.0, 0.25, 0.125, 0.375, 0.0, 0.5, 0.0, 0.5, 0.125, 0.375, 0.25, 0.5, 0.25, 0.5, 0.125, 0.375, 0.25, 0.25, 0.25, 0.25, 0.125, 0.375, 0.0, 0.25, 0.25, 0.25, 0.375, 0.375, 0.25, 0.5, 0.25, 0.5, 0.375, 0.375, 0.5, 0.5, 0.5, 0.5, 0.375, 0.375, 0.5, 0.25, 0.5, 0.25, 0.375, 0.375, 0.25, 0.25, 0.704, 1.454, 0.704, 0.0792, 0.829, 0.0792, 0.829, 1.454, 0.01646, 1.517, 0.04771, 1.485, 1.485, 1.485, 1.516, 1.517, 1.454, 1.454, 1.485, 1.485, 0.04771, 1.485, 0.07896, 1.454, 0.07896, 0.7042, 0.704, 0.7042, 0.704, 0.8292, 0.07896, 0.8292, 0.829, 0.7042, 1.454, 0.7042, 1.454, 0.8292, 0.829, 0.8292, 0.0, 1.5, 0.0, 0.0, 0.125, 0.125, 0.125, 1.375, 0.0, 0.0, 1.5, 0.0, 1.375, 0.125, 0.125, 0.125, 1.5, 0.0, 1.5, 1.5, 1.375, 1.375, 1.375, 0.125, 1.0, 2.0, 0.0, 2.0, 0.0, 1.091, 1.0, 1.091, 0.0, 0.0, 1.0, 0.0, 1.0, 0.9091, 0.0, 0.9091, 1.0, 2.0, 0.0, 2.0, 0.0, 1.091, 1.0, 1.091, 0.0, 0.0, 1.0, 0.0, 1.0, 0.9091, 0.0, 0.9091])
me_cube_001.materials.append(mat_concrete_modular_ceiling001a)
me_cube_001.materials.append(mat_x)
me_cube_001.materials.append(mat_hazard_orange_03b)
me_cube_001.materials.append(mat_metalwall_wire)
me_cube_001.materials.append(mat_plasticwall001b)
me_cube_001.use_remesh_preserve_volume = False
me_cube_001.use_remesh_preserve_attributes = False
me_cube_001.use_mirror_vertex_groups = False
me_cube_001.update()
me_cube = bpy.data.meshes.new('Cube')
me_cube.from_pydata([(-96.0, -96.0, -4.0), (-96.0, -96.0, 0.0), (-96.0, 96.0, -4.0), (-96.0, 96.0, 0.0), (96.0, -96.0, -4.0), (96.0, -96.0, 0.0), (96.0, 96.0, -4.0), (96.0, 96.0, 0.0), (-92.0, 92.0, -8.0), (92.0, 92.0, -8.157), (-92.0, -92.0, -8.0), (92.0, -92.0, -8.157), (-88.0, 88.0, -8.0), (88.0, 88.0, -8.157), (88.0, -88.0, -8.157), (-88.0, -88.0, -8.0), (-88.0, 88.0, -3.922), (88.0, 88.0, -4.078), (88.0, -88.0, -4.078), (-88.0, -88.0, -3.922), (-80.0, -80.0, 0.0), (-64.0, -80.0, 0.0), (-80.0, -64.0, 0.0), (-64.0, -64.0, 0.0), (-72.0, -72.0, 16.0), (-64.0, -80.0, 0.0), (-48.0, -80.0, 0.0), (-64.0, -64.0, 0.0), (-48.0, -64.0, 0.0), (-56.0, -72.0, 16.0), (-80.0, -64.0, 0.0), (-64.0, -64.0, 0.0), (-80.0, -48.0, 0.0), (-64.0, -48.0, 0.0), (-72.0, -56.0, 16.0), (-64.0, -64.0, 0.0), (-48.0, -64.0, 0.0), (-64.0, -48.0, 0.0), (-48.0, -48.0, 0.0), (-56.0, -56.0, 16.0), (-80.0, -48.0, 0.0), (-64.0, -48.0, 0.0), (-80.0, -32.0, 0.0), (-64.0, -32.0, 0.0), (-72.0, -40.0, 16.0), (-64.0, -48.0, 0.0), (-48.0, -48.0, 0.0), (-64.0, -32.0, 0.0), (-48.0, -32.0, 0.0), (-56.0, -40.0, 16.0), (-80.0, -32.0, 0.0), (-64.0, -32.0, 0.0), (-80.0, -16.0, 0.0), (-64.0, -16.0, 0.0), (-72.0, -24.0, 16.0), (-64.0, -32.0, 0.0), (-48.0, -32.0, 0.0), (-64.0, -16.0, 0.0), (-48.0, -16.0, 0.0), (-56.0, -24.0, 16.0), (-48.0, -80.0, 0.0), (-32.0, -80.0, 0.0), (-48.0, -64.0, 0.0), (-32.0, -64.0, 0.0), (-40.0, -72.0, 16.0), (-32.0, -80.0, 0.0), (-16.0, -80.0, 0.0), (-32.0, -64.0, 0.0), (-16.0, -64.0, 0.0), (-24.0, -72.0, 16.0), (-48.0, -64.0, 0.0), (-32.0, -64.0, 0.0), (-48.0, -48.0, 0.0), (-32.0, -48.0, 0.0), (-40.0, -56.0, 16.0), (-32.0, -64.0, 0.0), (-16.0, -64.0, 0.0), (-32.0, -48.0, 0.0), (-16.0, -48.0, 0.0), (-24.0, -56.0, 16.0), (-48.0, -48.0, 0.0), (-32.0, -48.0, 0.0), (-48.0, -32.0, 0.0), (-32.0, -32.0, 0.0), (-40.0, -40.0, 16.0), (-32.0, -48.0, 0.0), (-16.0, -48.0, 0.0), (-32.0, -32.0, 0.0), (-16.0, -32.0, 0.0), (-24.0, -40.0, 16.0), (-48.0, -32.0, 0.0), (-32.0, -32.0, 0.0), (-48.0, -16.0, 0.0), (-32.0, -16.0, 0.0), (-40.0, -24.0, 16.0), (-32.0, -32.0, 0.0), (-16.0, -32.0, 0.0), (-32.0, -16.0, 0.0), (-16.0, -16.0, 0.0), (-24.0, -24.0, 16.0), (-80.0, -16.0, 0.0), (-64.0, -16.0, 0.0), (-80.0, 0.0, 0.0), (-64.0, 0.0, 0.0), (-72.0, -8.0, 16.0), (-64.0, -16.0, 0.0), (-48.0, -16.0, 0.0), (-64.0, 0.0, 0.0), (-48.0, 0.0, 0.0), (-56.0, -8.0, 16.0), (-80.0, 0.0, 0.0), (-64.0, 0.0, 0.0), (-80.0, 16.0, 0.0), (-64.0, 16.0, 0.0), (-72.0, 8.0, 16.0), (-64.0, 0.0, 0.0), (-48.0, 0.0, 0.0), (-64.0, 16.0, 0.0), (-48.0, 16.0, 0.0), (-56.0, 8.0, 16.0), (-80.0, 16.0, 0.0), (-64.0, 16.0, 0.0), (-80.0, 32.0, 0.0), (-64.0, 32.0, 0.0), (-72.0, 24.0, 16.0), (-64.0, 16.0, 0.0), (-48.0, 16.0, 0.0), (-64.0, 32.0, 0.0), (-48.0, 32.0, 0.0), (-56.0, 24.0, 16.0), (-80.0, 32.0, 0.0), (-64.0, 32.0, 0.0), (-80.0, 48.0, 0.0), (-64.0, 48.0, 0.0), (-72.0, 40.0, 16.0), (-64.0, 32.0, 0.0), (-48.0, 32.0, 0.0), (-64.0, 48.0, 0.0), (-48.0, 48.0, 0.0), (-56.0, 40.0, 16.0), (-48.0, -16.0, 0.0), (-32.0, -16.0, 0.0), (-48.0, 0.0, 0.0), (-32.0, 0.0, 0.0), (-40.0, -8.0, 16.0), (-32.0, -16.0, 0.0), (-16.0, -16.0, 0.0), (-32.0, 0.0, 0.0), (-16.0, 0.0, 0.0), (-24.0, -8.0, 16.0), (-48.0, 0.0, 0.0), (-32.0, 0.0, 0.0), (-48.0, 16.0, 0.0), (-32.0, 16.0, 0.0), (-40.0, 8.0, 16.0), (-32.0, 0.0, 0.0), (-16.0, 0.0, 0.0), (-32.0, 16.0, 0.0), (-16.0, 16.0, 0.0), (-24.0, 8.0, 16.0), (-48.0, 16.0, 0.0), (-32.0, 16.0, 0.0), (-48.0, 32.0, 0.0), (-32.0, 32.0, 0.0), (-40.0, 24.0, 16.0), (-32.0, 16.0, 0.0), (-16.0, 16.0, 0.0), (-32.0, 32.0, 0.0), (-16.0, 32.0, 0.0), (-24.0, 24.0, 16.0), (-48.0, 32.0, 0.0), (-32.0, 32.0, 0.0), (-48.0, 48.0, 0.0), (-32.0, 48.0, 0.0), (-40.0, 40.0, 16.0), (-32.0, 32.0, 0.0), (-16.0, 32.0, 0.0), (-32.0, 48.0, 0.0), (-16.0, 48.0, 0.0), (-24.0, 40.0, 16.0), (-16.0, -80.0, 0.0), (0.0, -80.0, 0.0), (-16.0, -64.0, 0.0), (0.0, -64.0, 0.0), (-8.0, -72.0, 16.0), (0.0, -80.0, 0.0), (16.0, -80.0, 0.0), (0.0, -64.0, 0.0), (16.0, -64.0, 0.0), (8.0, -72.0, 16.0), (-16.0, -64.0, 0.0), (0.0, -64.0, 0.0), (-16.0, -48.0, 0.0), (0.0, -48.0, 0.0), (-8.0, -56.0, 16.0), (0.0, -64.0, 0.0), (16.0, -64.0, 0.0), (0.0, -48.0, 0.0), (16.0, -48.0, 0.0), (8.0, -56.0, 16.0), (-16.0, -48.0, 0.0), (0.0, -48.0, 0.0), (-16.0, -32.0, 0.0), (0.0, -32.0, 0.0), (-8.0, -40.0, 16.0), (0.0, -48.0, 0.0), (16.0, -48.0, 0.0), (0.0, -32.0, 0.0), (16.0, -32.0, 0.0), (8.0, -40.0, 16.0), (-16.0, -32.0, 0.0), (0.0, -32.0, 0.0), (-16.0, -16.0, 0.0), (0.0, -16.0, 0.0), (-8.0, -24.0, 16.0), (0.0, -32.0, 0.0), (16.0, -32.0, 0.0), (0.0, -16.0, 0.0), (16.0, -16.0, 0.0), (8.0, -24.0, 16.0), (16.0, -80.0, 0.0), (32.0, -80.0, 0.0), (16.0, -64.0, 0.0), (32.0, -64.0, 0.0), (24.0, -72.0, 16.0), (32.0, -80.0, 0.0), (48.0, -80.0, 0.0), (32.0, -64.0, 0.0), (48.0, -64.0, 0.0), (40.0, -72.0, 16.0), (16.0, -64.0, 0.0), (32.0, -64.0, 0.0), (16.0, -48.0, 0.0), (32.0, -48.0, 0.0), (24.0, -56.0, 16.0), (32.0, -64.0, 0.0), (48.0, -64.0, 0.0), (32.0, -48.0, 0.0), (48.0, -48.0, 0.0), (40.0, -56.0, 16.0), (16.0, -48.0, 0.0), (32.0, -48.0, 0.0), (16.0, -32.0, 0.0), (32.0, -32.0, 0.0), (24.0, -40.0, 16.0), (32.0, -48.0, 0.0), (48.0, -48.0, 0.0), (32.0, -32.0, 0.0), (48.0, -32.0, 0.0), (40.0, -40.0, 16.0), (16.0, -32.0, 0.0), (32.0, -32.0, 0.0), (16.0, -16.0, 0.0), (32.0, -16.0, 0.0), (24.0, -24.0, 16.0), (32.0, -32.0, 0.0), (48.0, -32.0, 0.0), (32.0, -16.0, 0.0), (48.0, -16.0, 0.0), (40.0, -24.0, 16.0), (-16.0, -16.0, 0.0), (0.0, -16.0, 0.0), (-16.0, 0.0, 0.0), (0.0, 0.0, 0.0), (-8.0, -8.0, 16.0), (0.0, -16.0, 0.0), (16.0, -16.0, 0.0), (0.0, 0.0, 0.0), (16.0, 0.0, 0.0), (8.0, -8.0, 16.0), (-16.0, 0.0, 0.0), (0.0, 0.0, 0.0), (-16.0, 16.0, 0.0), (0.0, 16.0, 0.0), (-8.0, 8.0, 16.0), (0.0, 0.0, 0.0), (16.0, 0.0, 0.0), (0.0, 16.0, 0.0), (16.0, 16.0, 0.0), (8.0, 8.0, 16.0), (-16.0, 16.0, 0.0), (0.0, 16.0, 0.0), (-16.0, 32.0, 0.0), (0.0, 32.0, 0.0), (-8.0, 24.0, 16.0), (0.0, 16.0, 0.0), (16.0, 16.0, 0.0), (0.0, 32.0, 0.0), (16.0, 32.0, 0.0), (8.0, 24.0, 16.0), (-16.0, 32.0, 0.0), (0.0, 32.0, 0.0), (-16.0, 48.0, 0.0), (0.0, 48.0, 0.0), (-8.0, 40.0, 16.0), (0.0, 32.0, 0.0), (16.0, 32.0, 0.0), (0.0, 48.0, 0.0), (16.0, 48.0, 0.0), (8.0, 40.0, 16.0), (16.0, -16.0, 0.0), (32.0, -16.0, 0.0), (16.0, 0.0, 0.0), (32.0, 0.0, 0.0), (24.0, -8.0, 16.0), (32.0, -16.0, 0.0), (48.0, -16.0, 0.0), (32.0, 0.0, 0.0), (48.0, 0.0, 0.0), (40.0, -8.0, 16.0), (16.0, 0.0, 0.0), (32.0, 0.0, 0.0), (16.0, 16.0, 0.0), (32.0, 16.0, 0.0), (24.0, 8.0, 16.0), (32.0, 0.0, 0.0), (48.0, 0.0, 0.0), (32.0, 16.0, 0.0), (48.0, 16.0, 0.0), (40.0, 8.0, 16.0), (16.0, 16.0, 0.0), (32.0, 16.0, 0.0), (16.0, 32.0, 0.0), (32.0, 32.0, 0.0), (24.0, 24.0, 16.0), (32.0, 16.0, 0.0), (48.0, 16.0, 0.0), (32.0, 32.0, 0.0), (48.0, 32.0, 0.0), (40.0, 24.0, 16.0), (16.0, 32.0, 0.0), (32.0, 32.0, 0.0), (16.0, 48.0, 0.0), (32.0, 48.0, 0.0), (24.0, 40.0, 16.0), (32.0, 32.0, 0.0), (48.0, 32.0, 0.0), (32.0, 48.0, 0.0), (48.0, 48.0, 0.0), (40.0, 40.0, 16.0), (-80.0, 48.0, 0.0), (-64.0, 48.0, 0.0), (-80.0, 64.0, 0.0), (-64.0, 64.0, 0.0), (-72.0, 56.0, 16.0), (-64.0, 48.0, 0.0), (-48.0, 48.0, 0.0), (-64.0, 64.0, 0.0), (-48.0, 64.0, 0.0), (-56.0, 56.0, 16.0), (-80.0, 64.0, 0.0), (-64.0, 64.0, 0.0), (-80.0, 80.0, 0.0), (-64.0, 80.0, 0.0), (-72.0, 72.0, 16.0), (-64.0, 64.0, 0.0), (-48.0, 64.0, 0.0), (-64.0, 80.0, 0.0), (-48.0, 80.0, 0.0), (-56.0, 72.0, 16.0), (-48.0, 48.0, 0.0), (-32.0, 48.0, 0.0), (-48.0, 64.0, 0.0), (-32.0, 64.0, 0.0), (-40.0, 56.0, 16.0), (-32.0, 48.0, 0.0), (-16.0, 48.0, 0.0), (-32.0, 64.0, 0.0), (-16.0, 64.0, 0.0), (-24.0, 56.0, 16.0), (-48.0, 64.0, 0.0), (-32.0, 64.0, 0.0), (-48.0, 80.0, 0.0), (-32.0, 80.0, 0.0), (-40.0, 72.0, 16.0), (-32.0, 64.0, 0.0), (-16.0, 64.0, 0.0), (-32.0, 80.0, 0.0), (-16.0, 80.0, 0.0), (-24.0, 72.0, 16.0), (-16.0, 48.0, 0.0), (0.0, 48.0, 0.0), (-16.0, 64.0, 0.0), (0.0, 64.0, 0.0), (-8.0, 56.0, 16.0), (0.0, 48.0, 0.0), (16.0, 48.0, 0.0), (0.0, 64.0, 0.0), (16.0, 64.0, 0.0), (8.0, 56.0, 16.0), (-16.0, 64.0, 0.0), (0.0, 64.0, 0.0), (-16.0, 80.0, 0.0), (0.0, 80.0, 0.0), (-8.0, 72.0, 16.0), (0.0, 64.0, 0.0), (16.0, 64.0, 0.0), (0.0, 80.0, 0.0), (16.0, 80.0, 0.0), (8.0, 72.0, 16.0), (16.0, 48.0, 0.0), (32.0, 48.0, 0.0), (16.0, 64.0, 0.0), (32.0, 64.0, 0.0), (24.0, 56.0, 16.0), (32.0, 48.0, 0.0), (48.0, 48.0, 0.0), (32.0, 64.0, 0.0), (48.0, 64.0, 0.0), (40.0, 56.0, 16.0), (16.0, 64.0, 0.0), (32.0, 64.0, 0.0), (16.0, 80.0, 0.0), (32.0, 80.0, 0.0), (24.0, 72.0, 16.0), (32.0, 64.0, 0.0), (48.0, 64.0, 0.0), (32.0, 80.0, 0.0), (48.0, 80.0, 0.0), (40.0, 72.0, 16.0), (48.0, -80.0, 0.0), (64.0, -80.0, 0.0), (48.0, -64.0, 0.0), (64.0, -64.0, 0.0), (56.0, -72.0, 16.0), (64.0, -80.0, 0.0), (80.0, -80.0, 0.0), (64.0, -64.0, 0.0), (80.0, -64.0, 0.0), (72.0, -72.0, 16.0), (48.0, -64.0, 0.0), (64.0, -64.0, 0.0), (48.0, -48.0, 0.0), (64.0, -48.0, 0.0), (56.0, -56.0, 16.0), (64.0, -64.0, 0.0), (80.0, -64.0, 0.0), (64.0, -48.0, 0.0), (80.0, -48.0, 0.0), (72.0, -56.0, 16.0), (48.0, -48.0, 0.0), (64.0, -48.0, 0.0), (48.0, -32.0, 0.0), (64.0, -32.0, 0.0), (56.0, -40.0, 16.0), (64.0, -48.0, 0.0), (80.0, -48.0, 0.0), (64.0, -32.0, 0.0), (80.0, -32.0, 0.0), (72.0, -40.0, 16.0), (48.0, -32.0, 0.0), (64.0, -32.0, 0.0), (48.0, -16.0, 0.0), (64.0, -16.0, 0.0), (56.0, -24.0, 16.0), (64.0, -32.0, 0.0), (80.0, -32.0, 0.0), (64.0, -16.0, 0.0), (80.0, -16.0, 0.0), (72.0, -24.0, 16.0), (48.0, -16.0, 0.0), (64.0, -16.0, 0.0), (48.0, 0.0, 0.0), (64.0, 0.0, 0.0), (56.0, -8.0, 16.0), (64.0, -16.0, 0.0), (80.0, -16.0, 0.0), (64.0, 0.0, 0.0), (80.0, 0.0, 0.0), (72.0, -8.0, 16.0), (48.0, 0.0, 0.0), (64.0, 0.0, 0.0), (48.0, 16.0, 0.0), (64.0, 16.0, 0.0), (56.0, 8.0, 16.0), (64.0, 0.0, 0.0), (80.0, 0.0, 0.0), (64.0, 16.0, 0.0), (80.0, 16.0, 0.0), (72.0, 8.0, 16.0), (48.0, 16.0, 0.0), (64.0, 16.0, 0.0), (48.0, 32.0, 0.0), (64.0, 32.0, 0.0), (56.0, 24.0, 16.0), (64.0, 16.0, 0.0), (80.0, 16.0, 0.0), (64.0, 32.0, 0.0), (80.0, 32.0, 0.0), (72.0, 24.0, 16.0), (48.0, 32.0, 0.0), (64.0, 32.0, 0.0), (48.0, 48.0, 0.0), (64.0, 48.0, 0.0), (56.0, 40.0, 16.0), (64.0, 32.0, 0.0), (80.0, 32.0, 0.0), (64.0, 48.0, 0.0), (80.0, 48.0, 0.0), (72.0, 40.0, 16.0), (48.0, 48.0, 0.0), (64.0, 48.0, 0.0), (48.0, 64.0, 0.0), (64.0, 64.0, 0.0), (56.0, 56.0, 16.0), (64.0, 48.0, 0.0), (80.0, 48.0, 0.0), (64.0, 64.0, 0.0), (80.0, 64.0, 0.0), (72.0, 56.0, 16.0), (48.0, 64.0, 0.0), (64.0, 64.0, 0.0), (48.0, 80.0, 0.0), (64.0, 80.0, 0.0), (56.0, 72.0, 16.0), (64.0, 64.0, 0.0), (80.0, 64.0, 0.0), (64.0, 80.0, 0.0), (80.0, 80.0, 0.0), (72.0, 72.0, 16.0), (0.0, -96.0, -4.0), (0.0, 96.0, -4.0), (-4.0, 92.0, -8.157), (-4.0, -92.0, -8.157), (-8.0, 88.0, -8.157), (-8.0, -88.0, -8.157), (-8.0, 88.0, -4.157), (-8.0, -88.0, -4.157), (0.0, -96.0, -4.0), (0.0, 96.0, -4.0), (4.0, 92.0, -8.0), (4.0, -92.0, -8.0), (8.0, 88.0, -8.0), (8.0, -88.0, -8.0), (8.0, 88.0, -4.0), (8.0, -88.0, -4.0), (8.0, -8.0, -8.0), (8.0, -8.0, -7.0), (8.0, 8.0, -8.0), (8.0, 8.0, -7.0), (88.0, -8.0, -8.0), (88.0, -8.0, -7.0), (88.0, 8.0, -8.0), (88.0, 8.0, -7.0), (-88.0, -8.0, -8.0), (-88.0, -8.0, -7.0), (-88.0, 8.0, -8.0), (-88.0, 8.0, -7.0), (-8.0, -8.0, -8.0), (-8.0, -8.0, -7.0), (-8.0, 8.0, -8.0), (-8.0, 8.0, -7.0), (38.0, -10.0, -11.0), (38.0, -10.0, -8.0), (38.0, 10.0, -11.0), (38.0, 10.0, -8.0), (58.0, -10.0, -11.0), (58.0, -10.0, -8.0), (58.0, 10.0, -11.0), (58.0, 10.0, -8.0), (-58.0, -10.0, -11.0), (-58.0, -10.0, -8.0), (-58.0, 10.0, -11.0), (-58.0, 10.0, -8.0), (-38.0, -10.0, -11.0), (-38.0, -10.0, -8.0), (-38.0, 10.0, -11.0), (-38.0, 10.0, -8.0)], [], [(0, 1, 3, 2), (2, 3, 7, 6), (6, 7, 5, 4), (4, 5, 1, 0), (3, 352, 518, 7), (8, 2, 529, 522), (0, 2, 8, 10), (4, 11, 9, 6), (10, 8, 12, 15), (13, 532, 530, 9), (14, 13, 9, 11), (524, 526, 16, 12), (6, 9, 530, 529), (12, 8, 522, 524), (13, 14, 18, 17), (15, 12, 16, 19), (18, 535, 534, 17), (20, 24, 22), (22, 24, 23), (23, 24, 21), (21, 24, 20), (25, 29, 27), (27, 29, 28), (28, 29, 26), (26, 29, 25), (30, 34, 32), (32, 34, 33), (33, 34, 31), (31, 34, 30), (35, 39, 37), (37, 39, 38), (38, 39, 36), (36, 39, 35), (40, 44, 42), (42, 44, 43), (43, 44, 41), (41, 44, 40), (45, 49, 47), (47, 49, 48), (48, 49, 46), (46, 49, 45), (50, 54, 52), (52, 54, 53), (53, 54, 51), (51, 54, 50), (55, 59, 57), (57, 59, 58), (58, 59, 56), (56, 59, 55), (60, 64, 62), (62, 64, 63), (63, 64, 61), (61, 64, 60), (65, 69, 67), (67, 69, 68), (68, 69, 66), (66, 69, 65), (70, 74, 72), (72, 74, 73), (73, 74, 71), (71, 74, 70), (75, 79, 77), (77, 79, 78), (78, 79, 76), (76, 79, 75), (80, 84, 82), (82, 84, 83), (83, 84, 81), (81, 84, 80), (85, 89, 87), (87, 89, 88), (88, 89, 86), (86, 89, 85), (90, 94, 92), (92, 94, 93), (93, 94, 91), (91, 94, 90), (95, 99, 97), (97, 99, 98), (98, 99, 96), (96, 99, 95), (100, 104, 102), (102, 104, 103), (103, 104, 101), (101, 104, 100), (105, 109, 107), (107, 109, 108), (108, 109, 106), (106, 109, 105), (110, 114, 112), (112, 114, 113), (113, 114, 111), (111, 114, 110), (115, 119, 117), (117, 119, 118), (118, 119, 116), (116, 119, 115), (120, 124, 122), (122, 124, 123), (123, 124, 121), (121, 124, 120), (125, 129, 127), (127, 129, 128), (128, 129, 126), (126, 129, 125), (130, 134, 132), (132, 134, 133), (133, 134, 131), (131, 134, 130), (135, 139, 137), (137, 139, 138), (138, 139, 136), (136, 139, 135), (140, 144, 142), (142, 144, 143), (143, 144, 141), (141, 144, 140), (145, 149, 147), (147, 149, 148), (148, 149, 146), (146, 149, 145), (150, 154, 152), (152, 154, 153), (153, 154, 151), (151, 154, 150), (155, 159, 157), (157, 159, 158), (158, 159, 156), (156, 159, 155), (160, 164, 162), (162, 164, 163), (163, 164, 161), (161, 164, 160), (165, 169, 167), (167, 169, 168), (168, 169, 166), (166, 169, 165), (170, 174, 172), (172, 174, 173), (173, 174, 171), (171, 174, 170), (175, 179, 177), (177, 179, 178), (178, 179, 176), (176, 179, 175), (180, 184, 182), (182, 184, 183), (183, 184, 181), (181, 184, 180), (185, 189, 187), (187, 189, 188), (188, 189, 186), (186, 189, 185), (190, 194, 192), (192, 194, 193), (193, 194, 191), (191, 194, 190), (195, 199, 197), (197, 199, 198), (198, 199, 196), (196, 199, 195), (200, 204, 202), (202, 204, 203), (203, 204, 201), (201, 204, 200), (205, 209, 207), (207, 209, 208), (208, 209, 206), (206, 209, 205), (210, 214, 212), (212, 214, 213), (213, 214, 211), (211, 214, 210), (215, 219, 217), (217, 219, 218), (218, 219, 216), (216, 219, 215), (220, 224, 222), (222, 224, 223), (223, 224, 221), (221, 224, 220), (225, 229, 227), (227, 229, 228), (228, 229, 226), (226, 229, 225), (230, 234, 232), (232, 234, 233), (233, 234, 231), (231, 234, 230), (235, 239, 237), (237, 239, 238), (238, 239, 236), (236, 239, 235), (240, 244, 242), (242, 244, 243), (243, 244, 241), (241, 244, 240), (245, 249, 247), (247, 249, 248), (248, 249, 246), (246, 249, 245), (250, 254, 252), (252, 254, 253), (253, 254, 251), (251, 254, 250), (255, 259, 257), (257, 259, 258), (258, 259, 256), (256, 259, 255), (260, 264, 262), (262, 264, 263), (263, 264, 261), (261, 264, 260), (265, 269, 267), (267, 269, 268), (268, 269, 266), (266, 269, 265), (270, 274, 272), (272, 274, 273), (273, 274, 271), (271, 274, 270), (275, 279, 277), (277, 279, 278), (278, 279, 276), (276, 279, 275), (280, 284, 282), (282, 284, 283), (283, 284, 281), (281, 284, 280), (285, 289, 287), (287, 289, 288), (288, 289, 286), (286, 289, 285), (290, 294, 292), (292, 294, 293), (293, 294, 291), (291, 294, 290), (295, 299, 297), (297, 299, 298), (298, 299, 296), (296, 299, 295), (300, 304, 302), (302, 304, 303), (303, 304, 301), (301, 304, 300), (305, 309, 307), (307, 309, 308), (308, 309, 306), (306, 309, 305), (310, 314, 312), (312, 314, 313), (313, 314, 311), (311, 314, 310), (315, 319, 317), (317, 319, 318), (318, 319, 316), (316, 319, 315), (320, 324, 322), (322, 324, 323), (323, 324, 321), (321, 324, 320), (325, 329, 327), (327, 329, 328), (328, 329, 326), (326, 329, 325), (330, 334, 332), (332, 334, 333), (333, 334, 331), (331, 334, 330), (335, 339, 337), (337, 339, 338), (338, 339, 336), (336, 339, 335), (340, 344, 342), (342, 344, 343), (343, 344, 341), (341, 344, 340), (345, 349, 347), (347, 349, 348), (348, 349, 346), (346, 349, 345), (350, 354, 352), (352, 354, 353), (353, 354, 351), (351, 354, 350), (355, 359, 357), (357, 359, 358), (358, 359, 356), (356, 359, 355), (360, 364, 362), (362, 364, 363), (363, 364, 361), (361, 364, 360), (365, 369, 367), (367, 369, 368), (368, 369, 366), (366, 369, 365), (370, 374, 372), (372, 374, 373), (373, 374, 371), (371, 374, 370), (375, 379, 377), (377, 379, 378), (378, 379, 376), (376, 379, 375), (380, 384, 382), (382, 384, 383), (383, 384, 381), (381, 384, 380), (385, 389, 387), (387, 389, 388), (388, 389, 386), (386, 389, 385), (390, 394, 392), (392, 394, 393), (393, 394, 391), (391, 394, 390), (395, 399, 397), (397, 399, 398), (398, 399, 396), (396, 399, 395), (400, 404, 402), (402, 404, 403), (403, 404, 401), (401, 404, 400), (405, 409, 407), (407, 409, 408), (408, 409, 406), (406, 409, 405), (410, 414, 412), (412, 414, 413), (413, 414, 411), (411, 414, 410), (415, 419, 417), (417, 419, 418), (418, 419, 416), (416, 419, 415), (420, 424, 422), (422, 424, 423), (423, 424, 421), (421, 424, 420), (425, 429, 427), (427, 429, 428), (428, 429, 426), (426, 429, 425), (430, 434, 432), (432, 434, 433), (433, 434, 431), (431, 434, 430), (435, 439, 437), (437, 439, 438), (438, 439, 436), (436, 439, 435), (440, 444, 442), (442, 444, 443), (443, 444, 441), (441, 444, 440), (445, 449, 447), (447, 449, 448), (448, 449, 446), (446, 449, 445), (450, 454, 452), (452, 454, 453), (453, 454, 451), (451, 454, 450), (455, 459, 457), (457, 459, 458), (458, 459, 456), (456, 459, 455), (460, 464, 462), (462, 464, 463), (463, 464, 461), (461, 464, 460), (465, 469, 467), (467, 469, 468), (468, 469, 466), (466, 469, 465), (470, 474, 472), (472, 474, 473), (473, 474, 471), (471, 474, 470), (475, 479, 477), (477, 479, 478), (478, 479, 476), (476, 479, 475), (480, 484, 482), (482, 484, 483), (483, 484, 481), (481, 484, 480), (485, 489, 487), (487, 489, 488), (488, 489, 486), (486, 489, 485), (490, 494, 492), (492, 494, 493), (493, 494, 491), (491, 494, 490), (495, 499, 497), (497, 499, 498), (498, 499, 496), (496, 499, 495), (500, 504, 502), (502, 504, 503), (503, 504, 501), (501, 504, 500), (505, 509, 507), (507, 509, 508), (508, 509, 506), (506, 509, 505), (510, 514, 512), (512, 514, 513), (513, 514, 511), (511, 514, 510), (515, 519, 517), (517, 519, 518), (518, 519, 516), (516, 519, 515), (520, 523, 522, 521), (525, 524, 522, 523), (524, 525, 527, 526), (528, 529, 530, 531), (531, 530, 532, 533), (533, 532, 534, 535), (13, 17, 534, 532), (15, 525, 523, 10), (10, 523, 528, 0), (15, 19, 527, 525), (14, 11, 531, 533), (11, 4, 528, 531), (18, 14, 533, 535), (19, 16, 526, 527), (548, 549, 545, 544), (538, 539, 543, 542), (546, 550, 548, 544), (540, 541, 537, 536), (538, 542, 540, 536), (546, 547, 551, 550), (552, 553, 555, 554), (554, 555, 559, 558), (558, 559, 557, 556), (556, 557, 553, 552), (554, 558, 556, 552), (560, 561, 563, 562), (562, 563, 567, 566), (566, 567, 565, 564), (564, 565, 561, 560), (562, 566, 564, 560), (3, 1, 20, 352), (1, 5, 426, 20), (5, 7, 518, 426)])
me_cube.polygons.foreach_set('material_index', [2, 2, 2, 2, 1, 4, 4, 4, 4, 4, 4, 4, 4, 4, 4, 4, 3, 0, 0, 0, 0, 0, 0, 0, 0, 0, 0, 0, 0, 0, 0, 0, 0, 0, 0, 0, 0, 0, 0, 0, 0, 0, 0, 0, 0, 0, 0, 0, 0, 0, 0, 0, 0, 0, 0, 0, 0, 0, 0, 0, 0, 0, 0, 0, 0, 0, 0, 0, 0, 0, 0, 0, 0, 0, 0, 0, 0, 0, 0, 0, 0, 0, 0, 0, 0, 0, 0, 0, 0, 0, 0, 0, 0, 0, 0, 0, 0, 0, 0, 0, 0, 0, 0, 0, 0, 0, 0, 0, 0, 0, 0, 0, 0, 0, 0, 0, 0, 0, 0, 0, 0, 0, 0, 0, 0, 0, 0, 0, 0, 0, 0, 0, 0, 0, 0, 0, 0, 0, 0, 0, 0, 0, 0, 0, 0, 0, 0, 0, 0, 0, 0, 0, 0, 0, 0, 0, 0, 0, 0, 0, 0, 0, 0, 0, 0, 0, 0, 0, 0, 0, 0, 0, 0, 0, 0, 0, 0, 0, 0, 0, 0, 0, 0, 0, 0, 0, 0, 0, 0, 0, 0, 0, 0, 0, 0, 0, 0, 0, 0, 0, 0, 0, 0, 0, 0, 0, 0, 0, 0, 0, 0, 0, 0, 0, 0, 0, 0, 0, 0, 0, 0, 0, 0, 0, 0, 0, 0, 0, 0, 0, 0, 0, 0, 0, 0, 0, 0, 0, 0, 0, 0, 0, 0, 0, 0, 0, 0, 0, 0, 0, 0, 0, 0, 0, 0, 0, 0, 0, 0, 0, 0, 0, 0, 0, 0, 0, 0, 0, 0, 0, 0, 0, 0, 0, 0, 0, 0, 0, 0, 0, 0, 0, 0, 0, 0, 0, 0, 0, 0, 0, 0, 0, 0, 0, 0, 0, 0, 0, 0, 0, 0, 0, 0, 0, 0, 0, 0, 0, 0, 0, 0, 0, 0, 0, 0, 0, 0, 0, 0, 0, 0, 0, 0, 0, 0, 0, 0, 0, 0, 0, 0, 0, 0, 0, 0, 0, 0, 0, 0, 0, 0, 0, 0, 0, 0, 0, 0, 0, 0, 0, 0, 0, 0, 0, 0, 0, 0, 0, 0, 0, 0, 0, 0, 0, 0, 0, 0, 0, 0, 0, 0, 0, 0, 0, 0, 0, 0, 0, 0, 0, 0, 0, 0, 0, 0, 0, 0, 0, 0, 0, 0, 0, 0, 0, 0, 0, 0, 0, 0, 0, 0, 0, 0, 0, 0, 0, 0, 0, 0, 0, 0, 0, 0, 0, 0, 0, 0, 4, 4, 4, 4, 4, 4, 4, 4, 4, 4, 4, 4, 4, 3, 4, 4, 4, 4, 4, 4, 4, 4, 4, 4, 4, 4, 4, 4, 4, 4, 1, 1, 1])
_uv = me_cube.uv_layers.new(name='UVMap')
_uv.uv.foreach_set('vector', [0.0001739, 0.7501, 0.0001732, 0.2502, 6.0, 0.2502, 6.0, 0.75, 0.0001739, 0.7501, 0.0001732, 0.2502, 6.0, 0.2502, 6.0, 0.75, 6.0, 0.2502, 6.0, 0.7501, 0.0001732, 0.7501, 0.0001732, 0.2503, 6.0, 0.2502, 6.0, 0.7501, 0.0001732, 0.7501, 0.0001732, 0.2503, 0.0, 1.5, 0.125, 1.375, 1.375, 1.375, 1.5, 1.5, 0.03125, 0.03125, 0.0, 0.0, 0.75, 0.0, 0.7188, 0.03125, 0.0, 1.5, 0.0, 0.0, 0.03125, 0.03125, 0.03125, 1.469, 1.5, 1.5, 1.469, 1.469, 1.469, 0.03125, 1.5, 0.0, 0.03125, 1.469, 0.03125, 0.03125, 0.0625, 0.0625, 0.0625, 1.437, 1.438, 0.0625, 0.8132, 0.06328, 0.7813, 0.03125, 1.469, 0.03125, 1.438, 1.437, 1.438, 0.0625, 1.469, 0.03125, 1.469, 1.469, 0.6957, 0.05908, 0.6676, 0.07877, 0.09049, 0.1213, 0.0625, 0.0625, 1.5, 0.0, 1.469, 0.03125, 0.7813, 0.03125, 0.75, 0.0, 0.0625, 0.0625, 0.03125, 0.03125, 0.7188, 0.03125, 0.6957, 0.05908, 1.438, 0.0625, 1.438, 1.437, 1.412, 1.394, 1.417, 0.08546, 0.0625, 1.437, 0.0625, 0.0625, 0.09695, 0.06227, 0.1035, 1.435, 1.0, 2.0, 0.0, 2.0, 0.0, 0.0, 1.0, 0.0, 0.0, 0.0, 0.125, 0.125, 0.0, 0.25, 0.0, 0.25, 0.125, 0.125, 0.25, 0.25, 0.25, 0.25, 0.125, 0.125, 0.25, 0.0, 0.25, 0.0, 0.125, 0.125, 0.0, 0.0, 0.25, 1.202e-05, 0.375, 0.125, 0.25, 0.25, 0.25, 0.25, 0.375, 0.125, 0.5, 0.25, 0.5, 0.25, 0.375, 0.125, 0.5, 1.202e-05, 0.5, 1.202e-05, 0.375, 0.125, 0.25, 1.202e-05, 0.0, 0.25, 0.125, 0.375, 0.0, 0.5, 0.0, 0.5, 0.125, 0.375, 0.25, 0.5, 0.25, 0.5, 0.125, 0.375, 0.25, 0.25, 0.25, 0.25, 0.125, 0.375, 0.0, 0.25, 0.25, 0.25, 0.375, 0.375, 0.25, 0.5, 0.25, 0.5, 0.375, 0.375, 0.5, 0.5, 0.5, 0.5, 0.375, 0.375, 0.5, 0.25, 0.5, 0.25, 0.375, 0.375, 0.25, 0.25, 0.0, 0.5, 0.125, 0.625, 0.0, 0.75, 0.0, 0.75, 0.125, 0.625, 0.25, 0.75, 0.25, 0.75, 0.125, 0.625, 0.25, 0.5, 0.25, 0.5, 0.125, 0.625, 0.0, 0.5, 0.25, 0.5, 0.375, 0.625, 0.25, 0.75, 0.25, 0.75, 0.375, 0.625, 0.5, 0.75, 0.5, 0.75, 0.375, 0.625, 0.5, 0.5, 0.5, 0.5, 0.375, 0.625, 0.25, 0.5, 0.0, 0.75, 0.125, 0.875, 0.0, 1.0, 0.0, 1.0, 0.125, 0.875, 0.25, 1.0, 0.25, 1.0, 0.125, 0.875, 0.25, 0.75, 0.25, 0.75, 0.125, 0.875, 0.0, 0.75, 0.25, 0.75, 0.375, 0.875, 0.25, 1.0, 0.25, 1.0, 0.375, 0.875, 0.5, 1.0, 0.5, 1.0, 0.375, 0.875, 0.5, 0.75, 0.5, 0.75, 0.375, 0.875, 0.25, 0.75, 0.5, 0.0, 0.625, 0.125, 0.5, 0.25, 0.5, 0.25, 0.625, 0.125, 0.75, 0.25, 0.75, 0.25, 0.625, 0.125, 0.75, 0.0, 0.75, 0.0, 0.625, 0.125, 0.5, 0.0, 0.75, 1.202e-05, 0.875, 0.125, 0.75, 0.25, 0.75, 0.25, 0.875, 0.125, 1.0, 0.25, 1.0, 0.25, 0.875, 0.125, 1.0, 1.202e-05, 1.0, 1.202e-05, 0.875, 0.125, 0.75, 1.202e-05, 0.5, 0.25, 0.625, 0.375, 0.5, 0.5, 0.5, 0.5, 0.625, 0.375, 0.75, 0.5, 0.75, 0.5, 0.625, 0.375, 0.75, 0.25, 0.75, 0.25, 0.625, 0.375, 0.5, 0.25, 0.75, 0.25, 0.875, 0.375, 0.75, 0.5, 0.75, 0.5, 0.875, 0.375, 1.0, 0.5, 1.0, 0.5, 0.875, 0.375, 1.0, 0.25, 1.0, 0.25, 0.875, 0.375, 0.75, 0.25, 0.5, 0.5, 0.625, 0.625, 0.5, 0.75, 0.5, 0.75, 0.625, 0.625, 0.75, 0.75, 0.75, 0.75, 0.625, 0.625, 0.75, 0.5, 0.75, 0.5, 0.625, 0.625, 0.5, 0.5, 0.75, 0.5, 0.875, 0.625, 0.75, 0.75, 0.75, 0.75, 0.875, 0.625, 1.0, 0.75, 1.0, 0.75, 0.875, 0.625, 1.0, 0.5, 1.0, 0.5, 0.875, 0.625, 0.75, 0.5, 0.5, 0.75, 0.625, 0.875, 0.5, 1.0, 0.5, 1.0, 0.625, 0.875, 0.75, 1.0, 0.75, 1.0, 0.625, 0.875, 0.75, 0.75, 0.75, 0.75, 0.625, 0.875, 0.5, 0.75, 0.75, 0.75, 0.875, 0.875, 0.75, 1.0, 0.75, 1.0, 0.875, 0.875, 1.0, 1.0, 1.0, 1.0, 0.875, 0.875, 1.0, 0.75, 1.0, 0.75, 0.875, 0.875, 0.75, 0.75, 0.0, 0.0, 0.125, 0.125, 0.0, 0.25, 0.0, 0.25, 0.125, 0.125, 0.25, 0.25, 0.25, 0.25, 0.125, 0.125, 0.25, 0.0, 0.25, 0.0, 0.125, 0.125, 0.0, 0.0, 0.25, 1.202e-05, 0.375, 0.125, 0.25, 0.25, 0.25, 0.25, 0.375, 0.125, 0.5, 0.25, 0.5, 0.25, 0.375, 0.125, 0.5, 1.202e-05, 0.5, 1.202e-05, 0.375, 0.125, 0.25, 1.202e-05, 0.0, 0.25, 0.125, 0.375, 0.0, 0.5, 0.0, 0.5, 0.125, 0.375, 0.25, 0.5, 0.25, 0.5, 0.125, 0.375, 0.25, 0.25, 0.25, 0.25, 0.125, 0.375, 0.0, 0.25, 0.25, 0.25, 0.375, 0.375, 0.25, 0.5, 0.25, 0.5, 0.375, 0.375, 0.5, 0.5, 0.5, 0.5, 0.375, 0.375, 0.5, 0.25, 0.5, 0.25, 0.375, 0.375, 0.25, 0.25, 0.0, 0.5, 0.125, 0.625, 0.0, 0.75, 0.0, 0.75, 0.125, 0.625, 0.25, 0.75, 0.25, 0.75, 0.125, 0.625, 0.25, 0.5, 0.25, 0.5, 0.125, 0.625, 0.0, 0.5, 0.25, 0.5, 0.375, 0.625, 0.25, 0.75, 0.25, 0.75, 0.375, 0.625, 0.5, 0.75, 0.5, 0.75, 0.375, 0.625, 0.5, 0.5, 0.5, 0.5, 0.375, 0.625, 0.25, 0.5, 0.0, 0.75, 0.125, 0.875, 0.0, 1.0, 0.0, 1.0, 0.125, 0.875, 0.25, 1.0, 0.25, 1.0, 0.125, 0.875, 0.25, 0.75, 0.25, 0.75, 0.125, 0.875, 0.0, 0.75, 0.25, 0.75, 0.375, 0.875, 0.25, 1.0, 0.25, 1.0, 0.375, 0.875, 0.5, 1.0, 0.5, 1.0, 0.375, 0.875, 0.5, 0.75, 0.5, 0.75, 0.375, 0.875, 0.25, 0.75, 0.5, 0.0, 0.625, 0.125, 0.5, 0.25, 0.5, 0.25, 0.625, 0.125, 0.75, 0.25, 0.75, 0.25, 0.625, 0.125, 0.75, 0.0, 0.75, 0.0, 0.625, 0.125, 0.5, 0.0, 0.75, 1.202e-05, 0.875, 0.125, 0.75, 0.25, 0.75, 0.25, 0.875, 0.125, 1.0, 0.25, 1.0, 0.25, 0.875, 0.125, 1.0, 1.202e-05, 1.0, 1.202e-05, 0.875, 0.125, 0.75, 1.202e-05, 0.5, 0.25, 0.625, 0.375, 0.5, 0.5, 0.5, 0.5, 0.625, 0.375, 0.75, 0.5, 0.75, 0.5, 0.625, 0.375, 0.75, 0.25, 0.75, 0.25, 0.625, 0.375, 0.5, 0.25, 0.75, 0.25, 0.875, 0.375, 0.75, 0.5, 0.75, 0.5, 0.875, 0.375, 1.0, 0.5, 1.0, 0.5, 0.875, 0.375, 1.0, 0.25, 1.0, 0.25, 0.875, 0.375, 0.75, 0.25, 0.5, 0.5, 0.625, 0.625, 0.5, 0.75, 0.5, 0.75, 0.625, 0.625, 0.75, 0.75, 0.75, 0.75, 0.625, 0.625, 0.75, 0.5, 0.75, 0.5, 0.625, 0.625, 0.5, 0.5, 0.75, 0.5, 0.875, 0.625, 0.75, 0.75, 0.75, 0.75, 0.875, 0.625, 1.0, 0.75, 1.0, 0.75, 0.875, 0.625, 1.0, 0.5, 1.0, 0.5, 0.875, 0.625, 0.75, 0.5, 0.5, 0.75, 0.625, 0.875, 0.5, 1.0, 0.5, 1.0, 0.625, 0.875, 0.75, 1.0, 0.75, 1.0, 0.625, 0.875, 0.75, 0.75, 0.75, 0.75, 0.625, 0.875, 0.5, 0.75, 0.75, 0.75, 0.875, 0.875, 0.75, 1.0, 0.75, 1.0, 0.875, 0.875, 1.0, 1.0, 1.0, 1.0, 0.875, 0.875, 1.0, 0.75, 1.0, 0.75, 0.875, 0.875, 0.75, 0.75, 0.0, 0.0, 0.125, 0.125, 0.0, 0.25, 0.0, 0.25, 0.125, 0.125, 0.25, 0.25, 0.25, 0.25, 0.125, 0.125, 0.25, 0.0, 0.25, 0.0, 0.125, 0.125, 0.0, 0.0, 0.25, 1.202e-05, 0.375, 0.125, 0.25, 0.25, 0.25, 0.25, 0.375, 0.125, 0.5, 0.25, 0.5, 0.25, 0.375, 0.125, 0.5, 1.202e-05, 0.5, 1.202e-05, 0.375, 0.125, 0.25, 1.202e-05, 0.0, 0.25, 0.125, 0.375, 0.0, 0.5, 0.0, 0.5, 0.125, 0.375, 0.25, 0.5, 0.25, 0.5, 0.125, 0.375, 0.25, 0.25, 0.25, 0.25, 0.125, 0.375, 0.0, 0.25, 0.25, 0.25, 0.375, 0.375, 0.25, 0.5, 0.25, 0.5, 0.375, 0.375, 0.5, 0.5, 0.5, 0.5, 0.375, 0.375, 0.5, 0.25, 0.5, 0.25, 0.375, 0.375, 0.25, 0.25, 0.0, 0.5, 0.125, 0.625, 0.0, 0.75, 0.0, 0.75, 0.125, 0.625, 0.25, 0.75, 0.25, 0.75, 0.125, 0.625, 0.25, 0.5, 0.25, 0.5, 0.125, 0.625, 0.0, 0.5, 0.25, 0.5, 0.375, 0.625, 0.25, 0.75, 0.25, 0.75, 0.375, 0.625, 0.5, 0.75, 0.5, 0.75, 0.375, 0.625, 0.5, 0.5, 0.5, 0.5, 0.375, 0.625, 0.25, 0.5, 0.0, 0.75, 0.125, 0.875, 0.0, 1.0, 0.0, 1.0, 0.125, 0.875, 0.25, 1.0, 0.25, 1.0, 0.125, 0.875, 0.25, 0.75, 0.25, 0.75, 0.125, 0.875, 0.0, 0.75, 0.25, 0.75, 0.375, 0.875, 0.25, 1.0, 0.25, 1.0, 0.375, 0.875, 0.5, 1.0, 0.5, 1.0, 0.375, 0.875, 0.5, 0.75, 0.5, 0.75, 0.375, 0.875, 0.25, 0.75, 0.5, 0.0, 0.625, 0.125, 0.5, 0.25, 0.5, 0.25, 0.625, 0.125, 0.75, 0.25, 0.75, 0.25, 0.625, 0.125, 0.75, 0.0, 0.75, 0.0, 0.625, 0.125, 0.5, 0.0, 0.75, 1.202e-05, 0.875, 0.125, 0.75, 0.25, 0.75, 0.25, 0.875, 0.125, 1.0, 0.25, 1.0, 0.25, 0.875, 0.125, 1.0, 1.202e-05, 1.0, 1.202e-05, 0.875, 0.125, 0.75, 1.202e-05, 0.5, 0.25, 0.625, 0.375, 0.5, 0.5, 0.5, 0.5, 0.625, 0.375, 0.75, 0.5, 0.75, 0.5, 0.625, 0.375, 0.75, 0.25, 0.75, 0.25, 0.625, 0.375, 0.5, 0.25, 0.75, 0.25, 0.875, 0.375, 0.75, 0.5, 0.75, 0.5, 0.875, 0.375, 1.0, 0.5, 1.0, 0.5, 0.875, 0.375, 1.0, 0.25, 1.0, 0.25, 0.875, 0.375, 0.75, 0.25, 0.5, 0.5, 0.625, 0.625, 0.5, 0.75, 0.5, 0.75, 0.625, 0.625, 0.75, 0.75, 0.75, 0.75, 0.625, 0.625, 0.75, 0.5, 0.75, 0.5, 0.625, 0.625, 0.5, 0.5, 0.75, 0.5, 0.875, 0.625, 0.75, 0.75, 0.75, 0.75, 0.875, 0.625, 1.0, 0.75, 1.0, 0.75, 0.875, 0.625, 1.0, 0.5, 1.0, 0.5, 0.875, 0.625, 0.75, 0.5, 0.5, 0.75, 0.625, 0.875, 0.5, 1.0, 0.5, 1.0, 0.625, 0.875, 0.75, 1.0, 0.75, 1.0, 0.625, 0.875, 0.75, 0.75, 0.75, 0.75, 0.625, 0.875, 0.5, 0.75, 0.75, 0.75, 0.875, 0.875, 0.75, 1.0, 0.75, 1.0, 0.875, 0.875, 1.0, 1.0, 1.0, 1.0, 0.875, 0.875, 1.0, 0.75, 1.0, 0.75, 0.875, 0.875, 0.75, 0.75, 0.0, 0.0, 0.125, 0.125, 0.0, 0.25, 0.0, 0.25, 0.125, 0.125, 0.25, 0.25, 0.25, 0.25, 0.125, 0.125, 0.25, 0.0, 0.25, 0.0, 0.125, 0.125, 0.0, 0.0, 0.25, 1.202e-05, 0.375, 0.125, 0.25, 0.25, 0.25, 0.25, 0.375, 0.125, 0.5, 0.25, 0.5, 0.25, 0.375, 0.125, 0.5, 1.202e-05, 0.5, 1.202e-05, 0.375, 0.125, 0.25, 1.202e-05, 0.0, 0.25, 0.125, 0.375, 0.0, 0.5, 0.0, 0.5, 0.125, 0.375, 0.25, 0.5, 0.25, 0.5, 0.125, 0.375, 0.25, 0.25, 0.25, 0.25, 0.125, 0.375, 0.0, 0.25, 0.25, 0.25, 0.375, 0.375, 0.25, 0.5, 0.25, 0.5, 0.375, 0.375, 0.5, 0.5, 0.5, 0.5, 0.375, 0.375, 0.5, 0.25, 0.5, 0.25, 0.375, 0.375, 0.25, 0.25, 0.0, 0.5, 0.125, 0.625, 0.0, 0.75, 0.0, 0.75, 0.125, 0.625, 0.25, 0.75, 0.25, 0.75, 0.125, 0.625, 0.25, 0.5, 0.25, 0.5, 0.125, 0.625, 0.0, 0.5, 0.25, 0.5, 0.375, 0.625, 0.25, 0.75, 0.25, 0.75, 0.375, 0.625, 0.5, 0.75, 0.5, 0.75, 0.375, 0.625, 0.5, 0.5, 0.5, 0.5, 0.375, 0.625, 0.25, 0.5, 0.25, 0.5, 0.375, 0.625, 0.25, 0.75, 0.25, 0.75, 0.375, 0.625, 0.5, 0.75, 0.5, 0.75, 0.375, 0.625, 0.5, 0.5, 0.5, 0.5, 0.375, 0.625, 0.25, 0.5, 0.25, 0.75, 0.375, 0.875, 0.25, 1.0, 0.25, 1.0, 0.375, 0.875, 0.5, 1.0, 0.5, 1.0, 0.375, 0.875, 0.5, 0.75, 0.5, 0.75, 0.375, 0.875, 0.25, 0.75, 0.5, 0.0, 0.625, 0.125, 0.5, 0.25, 0.5, 0.25, 0.625, 0.125, 0.75, 0.25, 0.75, 0.25, 0.625, 0.125, 0.75, 0.0, 0.75, 0.0, 0.625, 0.125, 0.5, 0.0, 0.75, 1.202e-05, 0.875, 0.125, 0.75, 0.25, 0.75, 0.25, 0.875, 0.125, 1.0, 0.25, 1.0, 0.25, 0.875, 0.125, 1.0, 1.202e-05, 1.0, 1.202e-05, 0.875, 0.125, 0.75, 1.202e-05, 0.5, 0.25, 0.625, 0.375, 0.5, 0.5, 0.5, 0.5, 0.625, 0.375, 0.75, 0.5, 0.75, 0.5, 0.625, 0.375, 0.75, 0.25, 0.75, 0.25, 0.625, 0.375, 0.5, 0.25, 0.75, 0.25, 0.875, 0.375, 0.75, 0.5, 0.75, 0.5, 0.875, 0.375, 1.0, 0.5, 1.0, 0.5, 0.875, 0.375, 1.0, 0.25, 1.0, 0.25, 0.875, 0.375, 0.75, 0.25, 0.5, 0.5, 0.625, 0.625, 0.5, 0.75, 0.5, 0.75, 0.625, 0.625, 0.75, 0.75, 0.75, 0.75, 0.625, 0.625, 0.75, 0.5, 0.75, 0.5, 0.625, 0.625, 0.5, 0.5, 0.75, 0.5, 0.875, 0.625, 0.75, 0.75, 0.75, 0.75, 0.875, 0.625, 1.0, 0.75, 1.0, 0.75, 0.875, 0.625, 1.0, 0.5, 1.0, 0.5, 0.875, 0.625, 0.75, 0.5, 0.5, 0.75, 0.625, 0.875, 0.5, 1.0, 0.5, 1.0, 0.625, 0.875, 0.75, 1.0, 0.75, 1.0, 0.625, 0.875, 0.75, 0.75, 0.75, 0.75, 0.625, 0.875, 0.5, 0.75, 0.75, 0.75, 0.875, 0.875, 0.75, 1.0, 0.75, 1.0, 0.875, 0.875, 1.0, 1.0, 1.0, 1.0, 0.875, 0.875, 1.0, 0.75, 1.0, 0.75, 0.875, 0.875, 0.75, 0.75, 0.0, 0.0, 0.125, 0.125, 0.0, 0.25, 0.0, 0.25, 0.125, 0.125, 0.25, 0.25, 0.25, 0.25, 0.125, 0.125, 0.25, 0.0, 0.25, 0.0, 0.125, 0.125, 0.0, 0.0, 0.25, 1.202e-05, 0.375, 0.125, 0.25, 0.25, 0.25, 0.25, 0.375, 0.125, 0.5, 0.25, 0.5, 0.25, 0.375, 0.125, 0.5, 1.202e-05, 0.5, 1.202e-05, 0.375, 0.125, 0.25, 1.202e-05, 0.0, 0.25, 0.125, 0.375, 0.0, 0.5, 0.0, 0.5, 0.125, 0.375, 0.25, 0.5, 0.25, 0.5, 0.125, 0.375, 0.25, 0.25, 0.25, 0.25, 0.125, 0.375, 0.0, 0.25, 0.25, 0.25, 0.375, 0.375, 0.25, 0.5, 0.25, 0.5, 0.375, 0.375, 0.5, 0.5, 0.5, 0.5, 0.375, 0.375, 0.5, 0.25, 0.5, 0.25, 0.375, 0.375, 0.25, 0.25, 0.5, 0.0, 0.625, 0.125, 0.5, 0.25, 0.5, 0.25, 0.625, 0.125, 0.75, 0.25, 0.75, 0.25, 0.625, 0.125, 0.75, 0.0, 0.75, 0.0, 0.625, 0.125, 0.5, 0.0, 0.75, 1.202e-05, 0.875, 0.125, 0.75, 0.25, 0.75, 0.25, 0.875, 0.125, 1.0, 0.25, 1.0, 0.25, 0.875, 0.125, 1.0, 1.202e-05, 1.0, 1.202e-05, 0.875, 0.125, 0.75, 1.202e-05, 0.5, 0.25, 0.625, 0.375, 0.5, 0.5, 0.5, 0.5, 0.625, 0.375, 0.75, 0.5, 0.75, 0.5, 0.625, 0.375, 0.75, 0.25, 0.75, 0.25, 0.625, 0.375, 0.5, 0.25, 0.75, 0.25, 0.875, 0.375, 0.75, 0.5, 0.75, 0.5, 0.875, 0.375, 1.0, 0.5, 1.0, 0.5, 0.875, 0.375, 1.0, 0.25, 1.0, 0.25, 0.875, 0.375, 0.75, 0.25, 0.0, 0.0, 0.125, 0.125, 0.0, 0.25, 0.0, 0.25, 0.125, 0.125, 0.25, 0.25, 0.25, 0.25, 0.125, 0.125, 0.25, 0.0, 0.25, 0.0, 0.125, 0.125, 0.0, 0.0, 0.25, 1.202e-05, 0.375, 0.125, 0.25, 0.25, 0.25, 0.25, 0.375, 0.125, 0.5, 0.25, 0.5, 0.25, 0.375, 0.125, 0.5, 1.202e-05, 0.5, 1.202e-05, 0.375, 0.125, 0.25, 1.202e-05, 0.0, 0.25, 0.125, 0.375, 0.0, 0.5, 0.0, 0.5, 0.125, 0.375, 0.25, 0.5, 0.25, 0.5, 0.125, 0.375, 0.25, 0.25, 0.25, 0.25, 0.125, 0.375, 0.0, 0.25, 0.25, 0.25, 0.375, 0.375, 0.25, 0.5, 0.25, 0.5, 0.375, 0.375, 0.5, 0.5, 0.5, 0.5, 0.375, 0.375, 0.5, 0.25, 0.5, 0.25, 0.375, 0.375, 0.25, 0.25, 0.5, 0.0, 0.625, 0.125, 0.5, 0.25, 0.5, 0.25, 0.625, 0.125, 0.75, 0.25, 0.75, 0.25, 0.625, 0.125, 0.75, 0.0, 0.75, 0.0, 0.625, 0.125, 0.5, 0.0, 0.75, 1.202e-05, 0.875, 0.125, 0.75, 0.25, 0.75, 0.25, 0.875, 0.125, 1.0, 0.25, 1.0, 0.25, 0.875, 0.125, 1.0, 1.202e-05, 1.0, 1.202e-05, 0.875, 0.125, 0.75, 1.202e-05, 0.5, 0.25, 0.625, 0.375, 0.5, 0.5, 0.5, 0.5, 0.625, 0.375, 0.75, 0.5, 0.75, 0.5, 0.625, 0.375, 0.75, 0.25, 0.75, 0.25, 0.625, 0.375, 0.5, 0.25, 0.75, 0.25, 0.875, 0.375, 0.75, 0.5, 0.75, 0.5, 0.875, 0.375, 1.0, 0.5, 1.0, 0.5, 0.875, 0.375, 1.0, 0.25, 1.0, 0.25, 0.875, 0.375, 0.75, 0.25, 0.0, 0.0, 0.125, 0.125, 0.0, 0.25, 0.0, 0.25, 0.125, 0.125, 0.25, 0.25, 0.25, 0.25, 0.125, 0.125, 0.25, 0.0, 0.25, 0.0, 0.125, 0.125, 0.0, 0.0, 0.25, 1.202e-05, 0.375, 0.125, 0.25, 0.25, 0.25, 0.25, 0.375, 0.125, 0.5, 0.25, 0.5, 0.25, 0.375, 0.125, 0.5, 1.202e-05, 0.5, 1.202e-05, 0.375, 0.125, 0.25, 1.202e-05, 0.0, 0.25, 0.125, 0.375, 0.0, 0.5, 0.0, 0.5, 0.125, 0.375, 0.25, 0.5, 0.25, 0.5, 0.125, 0.375, 0.25, 0.25, 0.25, 0.25, 0.125, 0.375, 0.0, 0.25, 0.25, 0.25, 0.375, 0.375, 0.25, 0.5, 0.25, 0.5, 0.375, 0.375, 0.5, 0.5, 0.5, 0.5, 0.375, 0.375, 0.5, 0.25, 0.5, 0.25, 0.375, 0.375, 0.25, 0.25, 0.0, 0.5, 0.125, 0.625, 0.0, 0.75, 0.0, 0.75, 0.125, 0.625, 0.25, 0.75, 0.25, 0.75, 0.125, 0.625, 0.25, 0.5, 0.25, 0.5, 0.125, 0.625, 0.0, 0.5, 0.25, 0.5, 0.375, 0.625, 0.25, 0.75, 0.25, 0.75, 0.375, 0.625, 0.5, 0.75, 0.5, 0.75, 0.375, 0.625, 0.5, 0.5, 0.5, 0.5, 0.375, 0.625, 0.25, 0.5, 0.0, 0.75, 0.125, 0.875, 0.0, 1.0, 0.0, 1.0, 0.125, 0.875, 0.25, 1.0, 0.25, 1.0, 0.125, 0.875, 0.25, 0.75, 0.25, 0.75, 0.125, 0.875, 0.0, 0.75, 0.25, 0.75, 0.375, 0.875, 0.25, 1.0, 0.25, 1.0, 0.375, 0.875, 0.5, 1.0, 0.5, 1.0, 0.375, 0.875, 0.5, 0.75, 0.5, 0.75, 0.375, 0.875, 0.25, 0.75, 0.0, 0.0, 0.125, 0.125, 0.0, 0.25, 0.0, 0.25, 0.125, 0.125, 0.25, 0.25, 0.25, 0.25, 0.125, 0.125, 0.25, 0.0, 0.25, 0.0, 0.125, 0.125, 0.0, 0.0, 0.25, 1.202e-05, 0.375, 0.125, 0.25, 0.25, 0.25, 0.25, 0.375, 0.125, 0.5, 0.25, 0.5, 0.25, 0.375, 0.125, 0.5, 1.202e-05, 0.5, 1.202e-05, 0.375, 0.125, 0.25, 1.202e-05, 0.0, 0.25, 0.125, 0.375, 0.0, 0.5, 0.0, 0.5, 0.125, 0.375, 0.25, 0.5, 0.25, 0.5, 0.125, 0.375, 0.25, 0.25, 0.25, 0.25, 0.125, 0.375, 0.0, 0.25, 0.25, 0.25, 0.375, 0.375, 0.25, 0.5, 0.25, 0.5, 0.375, 0.375, 0.5, 0.5, 0.5, 0.5, 0.375, 0.375, 0.5, 0.25, 0.5, 0.25, 0.375, 0.375, 0.25, 0.25, 0.0, 0.5, 0.125, 0.625, 0.0, 0.75, 0.0, 0.75, 0.125, 0.625, 0.25, 0.75, 0.25, 0.75, 0.125, 0.625, 0.25, 0.5, 0.25, 0.5, 0.125, 0.625, 0.0, 0.5, 0.25, 0.5, 0.375, 0.625, 0.25, 0.75, 0.25, 0.75, 0.375, 0.625, 0.5, 0.75, 0.5, 0.75, 0.375, 0.625, 0.5, 0.5, 0.5, 0.5, 0.375, 0.625, 0.25, 0.5, 0.0, 0.75, 0.125, 0.875, 0.0, 1.0, 0.0, 1.0, 0.125, 0.875, 0.25, 1.0, 0.25, 1.0, 0.125, 0.875, 0.25, 0.75, 0.25, 0.75, 0.125, 0.875, 0.0, 0.75, 0.25, 0.75, 0.375, 0.875, 0.25, 1.0, 0.25, 1.0, 0.375, 0.875, 0.5, 1.0, 0.5, 1.0, 0.375, 0.875, 0.5, 0.75, 0.5, 0.75, 0.375, 0.875, 0.25, 0.75, 0.0, 0.0, 0.125, 0.125, 0.0, 0.25, 0.0, 0.25, 0.125, 0.125, 0.25, 0.25, 0.25, 0.25, 0.125, 0.125, 0.25, 0.0, 0.25, 0.0, 0.125, 0.125, 0.0, 0.0, 0.25, 1.202e-05, 0.375, 0.125, 0.25, 0.25, 0.25, 0.25, 0.375, 0.125, 0.5, 0.25, 0.5, 0.25, 0.375, 0.125, 0.5, 1.202e-05, 0.5, 1.202e-05, 0.375, 0.125, 0.25, 1.202e-05, 0.0, 0.25, 0.125, 0.375, 0.0, 0.5, 0.0, 0.5, 0.125, 0.375, 0.25, 0.5, 0.25, 0.5, 0.125, 0.375, 0.25, 0.25, 0.25, 0.25, 0.125, 0.375, 0.0, 0.25, 0.25, 0.25, 0.375, 0.375, 0.25, 0.5, 0.25, 0.5, 0.375, 0.375, 0.5, 0.5, 0.5, 0.5, 0.375, 0.375, 0.5, 0.25, 0.5, 0.25, 0.375, 0.375, 0.25, 0.25, 0.75, 1.5, 0.7188, 1.469, 0.7188, 0.03125, 0.75, 0.0, 0.6917, 1.437, 0.6957, 0.05908, 0.7188, 0.03125, 0.7188, 1.469, 0.6957, 0.05908, 0.6917, 1.437, 0.6549, 1.434, 0.6676, 0.07877, 0.75, 1.5, 0.75, 0.0, 0.7813, 0.03125, 0.7813, 1.469, 0.7813, 1.469, 0.7813, 0.03125, 0.8132, 0.06328, 0.8125, 1.437, 0.8125, 1.437, 0.8132, 0.06328, 0.8435, 0.08959, 0.8384, 1.413, 1.438, 0.0625, 1.417, 0.08546, 0.8435, 0.08959, 0.8132, 0.06328, 0.0625, 1.437, 0.6917, 1.437, 0.7188, 1.469, 0.03125, 1.469, 0.03125, 1.469, 0.7188, 1.469, 0.75, 1.5, 0.0, 1.5, 0.0625, 1.437, 0.0625, 1.398, 0.6917, 1.399, 0.6917, 1.437, 1.438, 1.437, 1.469, 1.469, 0.7813, 1.469, 0.8125, 1.437, 1.469, 1.469, 1.5, 1.5, 0.75, 1.5, 0.7813, 1.469, 1.412, 1.394, 1.438, 1.437, 0.8125, 1.437, 0.8384, 1.413, 0.0, 2.0, 0.0, 0.0, 1.0, 0.0, 1.0, 2.0, 0.8496, 0.7676, 0.8495, 0.7767, 0.3302, 0.7767, 0.3302, 0.7676, 0.05848, 0.3346, 0.05852, 0.3256, 0.5779, 0.3256, 0.5778, 0.3346, 0.3302, 0.6637, 0.8496, 0.6637, 0.8496, 0.7676, 0.3302, 0.7676, 0.5778, 0.4385, 0.5778, 0.4476, 0.05843, 0.4476, 0.05848, 0.4385, 0.05848, 0.3346, 0.5778, 0.3346, 0.5778, 0.4385, 0.05848, 0.4385, 0.3302, 0.6637, 0.3303, 0.6547, 0.8496, 0.6547, 0.8496, 0.6637, 0.1153, 0.8605, 0.08316, 0.8605, 0.08316, 0.6465, 0.1153, 0.6465, 0.1153, 0.6465, 0.1153, 0.6144, 0.3292, 0.6144, 0.3292, 0.6465, 0.3292, 0.6465, 0.3613, 0.6465, 0.3613, 0.8605, 0.3292, 0.8605, 0.3292, 0.8605, 0.3292, 0.8926, 0.1153, 0.8926, 0.1153, 0.8605, 0.1153, 0.6465, 0.3292, 0.6465, 0.3292, 0.8605, 0.1153, 0.8605, 0.6328, 0.8429, 0.6007, 0.8429, 0.6007, 0.6289, 0.6328, 0.6289, 0.6328, 0.6289, 0.6328, 0.5968, 0.8468, 0.5968, 0.8468, 0.6289, 0.8468, 0.6289, 0.8789, 0.6289, 0.8789, 0.8429, 0.8468, 0.8429, 0.8468, 0.8429, 0.8468, 0.875, 0.6328, 0.875, 0.6328, 0.8429, 0.6328, 0.6289, 0.8468, 0.6289, 0.8468, 0.8429, 0.6328, 0.8429, 0.0, 1.5, 0.0, 0.0, 0.125, 0.125, 0.125, 1.375, 0.0, 0.0, 1.5, 0.0, 1.375, 0.125, 0.125, 0.125, 1.5, 0.0, 1.5, 1.5, 1.375, 1.375, 1.375, 0.125])
me_cube.materials.append(mat_concrete_modular_ceiling001a)
me_cube.materials.append(mat_x)
me_cube.materials.append(mat_hazard_orange_03b)
me_cube.materials.append(mat_metalwall_wire)
me_cube.materials.append(mat_plasticwall001b)
me_cube.use_remesh_preserve_volume = False
me_cube.use_remesh_preserve_attributes = False
me_cube.use_mirror_vertex_groups = False
me_cube.update()
arm_armature = bpy.data.armatures.new('Armature')  # bones are not reproduced

# ---- objects
ob_armature = bpy.data.objects.new('Armature', arm_armature)
ob_crusher_phy = bpy.data.objects.new('crusher_phy', me_cube_002)
ob_crusher_lod1 = bpy.data.objects.new('crusher_lod1', me_cube_001)
ob_crusher_ref = bpy.data.objects.new('crusher_ref', me_cube)

# ---- transforms, parenting, visibility, modifiers, constraints
ob_armature.location = (0.0, 0.0, 0.0)
ob_armature.lineart.crease_threshold = 0.0
ob_crusher_phy.location = (0.0, 0.0, 0.0)
ob_crusher_phy.hide_viewport = True
ob_crusher_phy.lineart.crease_threshold = 0.0
ob_crusher_lod1.location = (0.0, 0.0, 0.0)
ob_crusher_lod1.hide_viewport = True
ob_crusher_lod1.lineart.crease_threshold = 0.0
ob_crusher_ref.location = (0.0, 0.0, 0.0)
ob_crusher_ref.lineart.crease_threshold = 0.0

# ---- collection membership
col_collection_2.objects.link(ob_armature)
col_collection_2.objects.link(ob_crusher_phy)
col_collection_2.objects.link(ob_crusher_lod1)
col_collection_2.objects.link(ob_crusher_ref)

# ---- scene / render settings (as saved in the file)
scene.frame_start = 0; scene.frame_end = 39; scene.frame_set(80)
scene.render.engine = 'BLENDER_EEVEE_NEXT'
scene.render.resolution_percentage = 50
scene.render.dither_intensity = 0.0
scene.cycles.use_denoising = False
scene.cycles.samples = 128
scene.cycles.sampling_pattern = 'TABULATED_SOBOL'
scene.cycles.use_adaptive_sampling = False
scene.cycles.use_light_tree = False
scene.cycles.blur_glossy = 0.0
scene.cycles.sample_clamp_indirect = 0.0
scene.view_settings.view_transform = 'Standard'
bpy.context.view_layer.update()

# ---- added for rendering (the .blend has no active camera and no usable light): camera, sun
cam_auto = bpy.data.cameras.new('AutoCamera')
cam_auto.lens = 50.0
cam_auto.sensor_width = 36.0
cam_auto.clip_end = 4430.73
ob_auto_camera = bpy.data.objects.new('AutoCamera', cam_auto)
scene.collection.objects.link(ob_auto_camera)
ob_auto_camera.location = (252.464, -302.957, 204.471)
ob_auto_camera.rotation_euler = (1.09748, -7.21219e-08, 0.694738)
scene.camera = ob_auto_camera
light_auto_sun = bpy.data.lights.new('AutoSun', 'SUN')
light_auto_sun.energy = 3.0
light_auto_sun.angle = 0.0523599
ob_auto_sun = bpy.data.objects.new('AutoSun', light_auto_sun)
scene.collection.objects.link(ob_auto_sun)
ob_auto_sun.rotation_euler = (0.872665, 0.174533, 0.523599)
bpy.context.view_layer.update()
